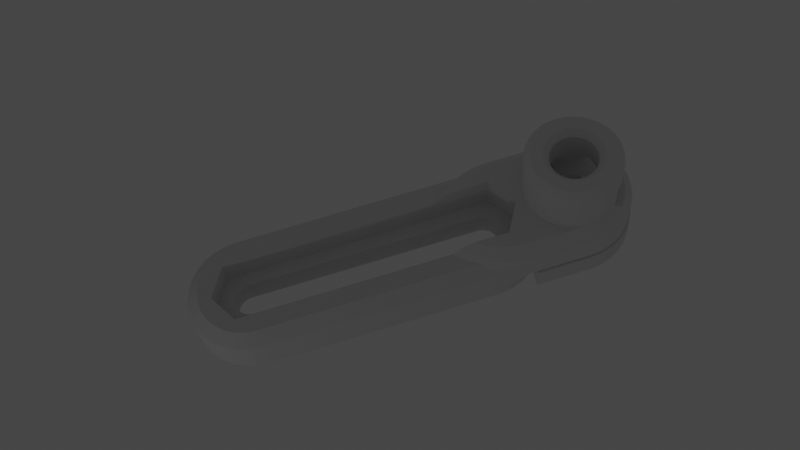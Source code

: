 # Source: PCB-Support2.blend  (saved by Blender 2.90.8; exported with 4.5.12 LTS)
import bpy
from mathutils import Matrix  # noqa: F401  (used for matrix-valued properties, if any)

bpy.ops.wm.read_factory_settings(use_empty=True)
scene = bpy.context.scene
scene.name = 'Scene'

# ---- collections
col_collection = bpy.data.collections.new('Collection'); scene.collection.children.link(col_collection)

# ---- world
world_world = bpy.data.worlds.new('World'); scene.world = world_world
world_world.use_nodes = True; world_world.node_tree.nodes.clear()
_N = world_world.node_tree.nodes; _L = world_world.node_tree.links
n0 = _N.new('ShaderNodeOutputWorld'); n0.name = 'World Output'; n0.location = (300, 300)
n1 = _N.new('ShaderNodeBackground'); n1.name = 'Background'; n1.location = (10, 300)
n1.inputs[0].default_value = (0.05088, 0.05088, 0.05088, 1.0)
_L.new(n1.outputs[0], n0.inputs[0])
n0.is_active_output = True
world_world.color = (0.05088, 0.05088, 0.05088)
world_world.use_sun_shadow = False
world_world.sun_shadow_jitter_overblur = 0.0

# ---- cameras
cam_camera = bpy.data.cameras.new('Camera')
cam_camera.clip_end = 100.0
cam_camera.ortho_scale = 7.314

# ---- lights
light_light = bpy.data.lights.new('Light', 'POINT')
light_light.transmission_factor = 0.0
light_light.energy = 1000.0
light_light.shadow_soft_size = 0.1
light_light.shadow_maximum_resolution = 0.006
light_light.use_absolute_resolution = True

# ---- meshes
me_pcb_support = bpy.data.meshes.new('PCB Support')
me_pcb_support.from_pydata([(58.42, -24.18, 0.3), (58.01, -23.3, 0.232), (58.02, -23.3, 0.3), (58.36, -24.21, 0.112), (58.37, -25.33, 0.0), (57.76, -23.45, 0.0), (57.81, -23.42, 0.006001), (57.87, -23.39, 0.028), (57.92, -23.36, 0.064), (57.96, -23.33, 0.112), (58.39, -24.19, 0.168), (57.99, -23.32, 0.168), (58.41, -24.19, 0.232), (58.66, -25.3, 0.232), (58.65, -25.13, 0.3), (58.69, -26.1, 0.3), (58.62, -26.1, 0.112), (58.5, -25.32, 0.028), (58.56, -25.31, 0.064), (58.44, -25.32, 0.006001), (58.61, -25.31, 0.112), (58.66, -26.1, 0.168), (58.64, -25.3, 0.168), (58.68, -26.1, 0.232), (58.47, -27.3, 0.232), (58.54, -27.06, 0.3), (58.21, -27.98, 0.3), (58.05, -28.27, 0.232), (57.71, -28.81, 0.3), (57.5, -29.06, 0.232), (57.05, -29.53, 0.3), (56.73, -29.79, 0.232), (56.27, -30.11, 0.3), (55.91, -30.3, 0.232), (55.38, -30.53, 0.3), (54.92, -30.66, 0.232), (54.43, -30.77, 0.3), (53.97, -30.81, 0.232), (53.45, -30.82, 0.3), (52.91, -30.75, 0.232), (52.48, -30.67, 0.3), (51.98, -30.51, 0.232), (51.56, -30.34, 0.3), (51.03, -30.04, 0.232), (50.72, -29.84, 0.3), (50.34, -29.38, 0.064), (49.99, -29.18, 0.3), (50.38, -29.33, 0.028), (50.31, -29.41, 0.112), (50.29, -29.44, 0.168), (50.27, -29.45, 0.232), (49.98, -28.81, 0.006001), (50.47, -29.24, 0.0), (50.43, -29.29, 0.006001), (50.04, -28.77, 0.0), (49.67, -28.24, 0.0), (49.61, -28.27, 0.006001), (49.93, -28.85, 0.028), (49.56, -28.31, 0.028), (49.89, -28.88, 0.064), (49.47, -28.36, 0.112), (49.51, -28.33, 0.064), (49.85, -28.91, 0.112), (49.83, -28.94, 0.168), (49.44, -28.38, 0.168), (49.81, -28.95, 0.232), (49.41, -28.39, 0.3), (49.42, -28.39, 0.232), (58.54, -24.87, 0.114), (58.6, -25.22, 0.116), (58.45, -26.68, 0.026), (58.19, -27.21, 0.0), (58.52, -26.81, 0.096), (58.42, -27.16, 0.086), (58.31, -27.25, 0.028), (58.25, -27.23, 0.006001), (58.41, -27.28, 0.112), (58.36, -27.27, 0.064), (58.45, -27.17, 0.116), (58.44, -27.29, 0.168), (58.27, -27.61, 0.086), (58.29, -27.62, 0.116), (58.31, -27.63, 0.144), (58.12, -27.8, 0.038), (57.79, -28.13, 0.0), (58.06, -28.09, 0.086), (57.85, -28.16, 0.006001), (57.9, -28.19, 0.028), (57.95, -28.22, 0.064), (58.0, -28.24, 0.112), (58.08, -28.1, 0.116), (58.03, -28.26, 0.168), (57.81, -28.5, 0.086), (57.83, -28.52, 0.116), (57.85, -28.53, 0.144), (57.64, -28.64, 0.038), (57.27, -28.87, 0.0), (57.54, -28.88, 0.086), (57.32, -28.91, 0.006001), (57.37, -28.95, 0.028), (57.42, -28.99, 0.064), (57.45, -29.02, 0.112), (57.56, -28.9, 0.116), (57.48, -29.05, 0.168), (57.22, -29.25, 0.086), (57.24, -29.26, 0.116), (57.25, -29.28, 0.144), (57.0, -29.37, 0.038), (56.55, -29.56, 0.0), (56.84, -29.6, 0.086), (56.59, -29.61, 0.006001), (56.63, -29.66, 0.028), (56.66, -29.71, 0.064), (56.69, -29.74, 0.112), (56.85, -29.62, 0.116), (56.71, -29.77, 0.168), (56.45, -29.89, 0.086), (56.47, -29.91, 0.116), (56.23, -29.95, 0.038), (55.78, -30.03, 0.0), (56.05, -30.13, 0.086), (55.87, -30.2, 0.064), (55.84, -30.15, 0.028), (55.89, -30.24, 0.112), (55.81, -30.09, 0.006001), (56.07, -30.15, 0.116), (55.9, -30.28, 0.168), (55.62, -30.34, 0.086), (55.63, -30.36, 0.116), (55.64, -30.38, 0.144), (55.37, -30.37, 0.038), (54.84, -30.38, 0.0), (55.13, -30.52, 0.086), (54.86, -30.44, 0.006001), (54.88, -30.5, 0.028), (54.89, -30.56, 0.064), (54.9, -30.61, 0.112), (55.14, -30.54, 0.116), (54.91, -30.64, 0.168), (54.66, -30.64, 0.086), (54.67, -30.66, 0.116), (54.42, -30.61, 0.038), (53.95, -30.51, 0.0), (54.19, -30.71, 0.086), (53.96, -30.58, 0.006001), (53.96, -30.64, 0.028), (53.96, -30.7, 0.064), (53.97, -30.75, 0.112), (54.2, -30.73, 0.116), (53.97, -30.78, 0.168), (53.71, -30.73, 0.086), (53.71, -30.76, 0.116), (53.45, -30.66, 0.038), (52.95, -30.46, 0.0), (53.19, -30.71, 0.086), (52.94, -30.53, 0.006001), (52.93, -30.59, 0.028), (52.92, -30.65, 0.064), (52.92, -30.69, 0.112), (53.19, -30.73, 0.116), (52.91, -30.73, 0.168), (52.71, -30.63, 0.086), (52.71, -30.66, 0.116), (52.49, -30.51, 0.038), (52.08, -30.23, 0.0), (52.25, -30.52, 0.086), (52.06, -30.3, 0.006001), (52.04, -30.36, 0.028), (52.02, -30.41, 0.064), (52.0, -30.45, 0.112), (52.25, -30.54, 0.116), (51.99, -30.49, 0.168), (51.8, -30.35, 0.086), (51.79, -30.38, 0.116), (51.58, -30.18, 0.038), (51.18, -29.79, 0.0), (51.33, -30.12, 0.086), (51.15, -29.85, 0.006001), (51.11, -29.9, 0.028), (51.08, -29.95, 0.064), (51.06, -29.99, 0.112), (51.32, -30.15, 0.116), (51.31, -30.16, 0.144), (51.04, -30.02, 0.168), (50.92, -29.87, 0.086), (50.9, -29.89, 0.116), (50.75, -29.67, 0.038), (50.54, -29.59, 0.086), (50.53, -29.6, 0.116), (50.51, -29.62, 0.144), (58.62, -26.4, 0.142), (59.06, -36.48, 9.5), (59.61, -35.68, 10.0), (58.84, -36.03, 10.0), (59.87, -36.11, 9.5), (58.18, -36.66, 9.5), (58.01, -36.18, 10.0), (57.28, -36.65, 9.5), (57.17, -36.12, 10.0), (56.41, -36.43, 9.5), (56.37, -35.87, 10.0), (55.62, -36.02, 9.5), (55.65, -35.43, 10.0), (54.93, -35.45, 9.5), (55.05, -34.83, 10.0), (54.38, -34.74, 9.5), (54.62, -34.11, 10.0), (54.01, -33.92, 9.5), (54.37, -33.3, 10.0), (53.83, -33.05, 9.5), (54.32, -32.46, 10.0), (53.85, -32.15, 9.5), (54.48, -31.63, 10.0), (54.07, -31.28, 9.5), (54.82, -30.86, 10.0), (54.47, -30.48, 9.5), (55.35, -30.2, 10.0), (55.04, -29.79, 9.5), (56.01, -29.68, 10.0), (55.76, -29.25, 9.5), (56.66, -33.38, 3.598), (56.52, -33.08, 5.098), (56.66, -33.38, 5.098), (56.52, -33.08, 3.598), (56.47, -32.76, 5.098), (56.47, -32.76, 3.598), (56.49, -32.43, 5.098), (56.49, -32.43, 3.598), (56.58, -32.12, 5.098), (56.58, -32.12, 3.598), (56.75, -31.84, 5.098), (56.75, -31.84, 3.598), (56.98, -31.62, 3.598), (56.98, -31.62, 5.098), (57.26, -31.45, 3.598), (57.26, -31.45, 5.098), (57.57, -31.35, 3.598), (57.57, -31.35, 5.098), (57.9, -31.33, 3.598), (57.9, -31.33, 5.098), (58.22, -31.39, 3.598), (58.22, -31.39, 5.098), (58.52, -31.53, 3.598), (58.52, -31.53, 5.098), (58.77, -31.73, 3.598), (58.77, -31.73, 5.098), (58.97, -31.99, 3.598), (58.97, -31.99, 5.098), (54.38, -34.74, 5.5), (54.94, -35.47, 5.5), (55.66, -36.05, 5.5), (56.48, -36.45, 7.7), (56.48, -36.45, 5.5), (57.34, -36.65, 7.7), (58.22, -36.66, 7.7), (59.07, -36.48, 7.7), (59.87, -36.11, 7.7), (60.57, -35.58, 7.7), (60.58, -35.57, 9.5), (61.13, -34.91, 7.7), (61.16, -34.88, 9.5), (61.54, -34.13, 7.7), (61.56, -34.08, 9.5), (61.77, -33.28, 7.7), (61.8, -32.36, 5.5), (61.77, -33.28, 5.5), (61.78, -33.21, 9.5), (61.8, -32.32, 9.5), (61.62, -31.46, 5.5), (61.61, -31.44, 9.5), (61.24, -30.62, 5.5), (61.24, -30.62, 9.5), (57.98, -23.25, 1.5), (58.0, -23.27, 0.3), (57.98, -23.25, 0.3), (58.01, -23.28, 0.3), (58.4, -24.13, 1.5), (58.64, -25.09, 1.5), (58.69, -26.06, 1.5), (58.55, -27.03, 1.5), (58.22, -27.96, 1.5), (57.71, -28.8, 1.5), (57.06, -29.52, 1.5), (56.27, -30.11, 1.5), (47.26, -5.552, 3.498), (47.84, -6.338, 0.3), (47.26, -5.552, 0.3), (47.84, -6.338, 3.498), (46.53, -4.894, 3.498), (46.53, -4.894, 0.3), (45.69, -4.39, 3.498), (45.69, -4.39, 0.3), (44.77, -4.06, 3.498), (44.77, -4.06, 0.3), (43.8, -3.918, 3.498), (43.8, -3.918, 0.3), (42.82, -3.966, 3.498), (42.82, -3.966, 0.3), (41.87, -4.204, 3.498), (41.87, -4.204, 0.3), (40.98, -4.624, 3.498), (40.98, -4.624, 0.3), (62.19, -30.06, 2.0), (62.61, -30.96, 0.0), (62.19, -30.06, 0.0), (62.61, -30.96, 2.0), (62.86, -31.93, 0.0), (62.86, -31.93, 2.0), (62.91, -32.93, 0.0), (62.91, -32.93, 2.0), (62.76, -33.92, 0.0), (62.76, -33.92, 2.0), (62.42, -34.86, 0.0), (62.42, -34.86, 2.0), (61.91, -35.72, 0.0), (61.91, -35.72, 2.0), (61.24, -36.46, 0.0), (61.24, -36.46, 2.0), (60.44, -37.05, 0.0), (60.44, -37.05, 2.0), (59.53, -37.48, 0.0), (59.53, -37.48, 2.0), (58.56, -37.73, 0.0), (58.56, -37.73, 2.0), (57.56, -37.77, 0.0), (57.56, -37.77, 2.0), (56.58, -37.63, 0.0), (56.58, -37.63, 2.0), (55.63, -37.29, 0.0), (55.63, -37.29, 2.0), (54.78, -36.78, 0.0), (54.78, -36.78, 2.0), (54.04, -36.11, 0.0), (54.04, -36.11, 2.0), (53.44, -35.3, 0.0), (53.44, -35.3, 2.0), (59.8, -26.08, 0.0), (59.8, -26.08, 2.0), (44.97, -8.062, 0.0), (47.58, -6.494, 0.0), (51.35, -15.73, 0.0), (55.49, -26.05, 0.0), (52.66, -14.95, 0.0), (57.73, -23.4, 0.0), (44.59, -19.78, 0.0), (45.9, -19.0, 0.0), (47.28, -18.34, 0.0), (50.11, -16.64, 0.0), (55.26, -25.21, 0.0), (39.52, -11.33, 0.0), (42.14, -9.76, 0.0), (52.67, -27.22, 0.0), (44.73, -7.754, 0.0), (46.74, -5.456, 0.0), (47.2, -5.944, 0.0), (44.42, -7.51, 0.0), (46.02, -4.912, 0.0), (55.32, -26.8, 0.0), (58.78, -36.87, 0.0), (57.89, -36.98, 0.0), (55.45, -26.44, 0.0), (56.99, -36.9, 0.0), (45.12, -4.48, 0.0), (44.07, -7.344, 0.0), (55.1, -27.13, 0.0), (55.44, -25.66, 0.0), (44.24, -4.262, 0.0), (43.69, -7.266, 0.0), (43.24, -4.222, 0.0), (54.81, -27.39, 0.0), (56.13, -36.64, 0.0), (54.47, -27.59, 0.0), (43.3, -7.282, 0.0), (42.92, -7.386, 0.0), (42.58, -7.578, 0.0), (41.42, -4.722, 0.0), (42.35, -4.368, 0.0), (41.9, -8.924, 0.0), (38.88, -9.454, 0.0), (38.88, -8.456, 0.0), (54.1, -27.69, 0.0), (39.1, -10.43, 0.0), (41.95, -9.312, 0.0), (42.3, -7.842, 0.0), (39.94, -5.902, 0.0), (42.08, -8.168, 0.0), (41.95, -8.536, 0.0), (39.05, -7.57, 0.0), (54.13, -34.89, 0.0), (39.43, -6.65, 0.0), (53.71, -27.71, 0.0), (52.43, -26.91, 0.0), (53.32, -27.63, 0.0), (52.97, -27.46, 0.0), (61.92, -33.94, 0.0), (62.08, -32.16, 0.0), (60.4, -36.12, 0.0), (61.06, -35.5, 0.0), (61.57, -34.77, 0.0), (61.88, -31.28, 0.0), (62.1, -33.06, 0.0), (61.5, -30.47, 0.0), (59.11, -26.49, 0.0), (59.63, -36.58, 0.0), (55.34, -36.2, 0.0), (51.05, -31.32, 0.0), (51.74, -30.91, 0.0), (54.67, -35.61, 0.0), (51.39, -31.12, 2.0), (51.5, -30.86, 2.0), (51.69, -30.94, 2.0), (51.05, -31.32, 2.0), (51.14, -30.69, 2.0), (51.32, -30.78, 2.0), (61.92, -33.94, 2.0), (61.57, -34.77, 2.0), (60.12, -32.64, 2.0), (61.06, -35.5, 2.0), (59.0, -34.66, 2.0), (62.1, -33.06, 2.0), (61.88, -31.28, 2.0), (62.08, -32.16, 2.0), (54.13, -34.89, 2.0), (55.5, -32.72, 2.0), (56.69, -34.7, 2.0), (60.4, -36.12, 2.0), (58.78, -36.87, 2.0), (57.89, -36.98, 2.0), (59.63, -36.58, 2.0), (61.5, -30.47, 2.0), (56.99, -36.9, 2.0), (54.17, -35.65, 2.0), (54.63, -36.14, 2.0), (58.93, -30.66, 2.0), (58.55, -28.42, 2.0), (58.93, -27.51, 2.0), (59.15, -26.55, 2.0), (58.0, -29.24, 2.0), (56.63, -30.7, 2.0), (57.32, -29.96, 2.0), (56.13, -36.64, 2.0), (53.71, -31.32, 2.0), (54.69, -31.23, 2.0), (54.67, -35.61, 2.0), (55.35, -36.68, 2.0), (55.34, -36.2, 2.0), (55.64, -30.97, 2.0), (56.53, -30.54, 2.0), (52.73, -31.23, 2.0), (51.77, -30.97, 2.0), (53.78, -35.1, 2.0), (59.16, -26.46, 2.0), (59.18, -26.26, 2.0), (59.45, -26.28, 2.0), (59.19, -26.05, 2.0), (59.2, -25.85, 2.0), (59.01, -37.23, 2.0), (58.12, -37.37, 2.0), (56.25, -37.11, 2.0), (59.95, -36.87, 2.0), (57.12, -37.33, 2.0), (60.71, -36.38, 2.0), (61.42, -35.69, 2.0), (61.93, -34.94, 2.0), (62.32, -34.02, 2.0), (62.48, -32.14, 2.0), (62.49, -33.14, 2.0), (62.26, -31.17, 2.0), (61.84, -30.26, 2.0), (59.11, -26.49, 1.954), (51.74, -30.91, 1.954), (53.73, -35.13, 2.006), (51.03, -30.64, 2.006), (50.98, -30.62, 2.016), (53.67, -35.17, 2.028), (50.94, -30.61, 2.03), (50.91, -30.61, 2.042), (53.62, -35.19, 2.064), (50.89, -30.62, 2.056), (50.87, -30.62, 2.072), (50.85, -30.64, 2.092), (53.58, -35.22, 2.112), (50.84, -30.65, 2.112), (50.84, -30.67, 2.13), (53.55, -35.24, 2.17), (50.84, -30.7, 2.154), (50.84, -30.74, 2.188), (53.53, -35.25, 2.232), (50.88, -30.83, 2.248), (53.53, -35.25, 2.298), (50.92, -30.91, 2.298), (62.76, -33.16, 2.17), (62.81, -32.92, 2.298), (62.66, -33.89, 2.298), (62.58, -34.1, 2.17), (62.33, -34.82, 2.298), (62.17, -35.07, 2.17), (61.83, -35.66, 2.298), (61.63, -35.86, 2.17), (61.17, -36.38, 2.298), (60.87, -36.6, 2.17), (60.39, -36.97, 2.298), (60.07, -37.11, 2.17), (59.5, -37.39, 2.298), (59.08, -37.49, 2.17), (58.55, -37.63, 2.298), (58.14, -37.64, 2.17), (57.57, -37.68, 2.298), (57.08, -37.6, 2.17), (56.6, -37.53, 2.298), (56.16, -37.37, 2.17), (55.68, -37.2, 2.298), (55.2, -36.91, 2.17), (54.84, -36.7, 2.298), (54.44, -36.33, 2.17), (54.11, -36.04, 2.298), (54.12, -35.69, 2.006), (54.02, -35.77, 2.064), (53.96, -35.82, 2.17), (62.27, -30.55, 2.114), (61.9, -30.23, 2.006), (61.95, -30.2, 2.028), (62.0, -30.17, 2.064), (62.04, -30.14, 2.112), (62.28, -30.54, 2.144), (62.07, -30.12, 2.17), (62.3, -30.53, 2.174), (62.09, -30.11, 2.232), (62.1, -30.11, 2.298), (62.52, -30.99, 2.298), (62.3, -30.74, 2.066), (62.33, -31.15, 2.006), (62.47, -31.05, 2.114), (62.44, -31.11, 2.064), (62.52, -31.08, 2.17), (62.61, -31.5, 2.114), (62.76, -31.95, 2.298), (62.6, -31.71, 2.066), (62.55, -32.13, 2.006), (62.71, -32.03, 2.114), (62.67, -32.12, 2.064), (62.75, -32.11, 2.17), (62.72, -32.51, 2.086), (62.75, -32.51, 2.114), (62.66, -32.72, 2.038), (62.71, -33.04, 2.086), (62.56, -33.14, 2.006), (62.68, -33.15, 2.064), (62.74, -33.04, 2.114), (62.68, -33.52, 2.114), (62.59, -33.69, 2.066), (62.38, -34.04, 2.006), (62.58, -33.98, 2.114), (62.5, -34.08, 2.064), (62.43, -34.44, 2.114), (62.3, -34.63, 2.066), (61.99, -34.97, 2.006), (62.21, -34.92, 2.114), (62.1, -35.03, 2.064), (61.97, -35.34, 2.114), (61.82, -35.48, 2.066), (61.48, -35.73, 2.006), (61.69, -35.73, 2.114), (61.57, -35.81, 2.064), (61.38, -36.1, 2.114), (61.18, -36.23, 2.066), (60.75, -36.44, 2.006), (60.99, -36.46, 2.114), (60.82, -36.53, 2.064), (60.61, -36.75, 2.114), (60.4, -36.83, 2.066), (59.98, -36.93, 2.006), (60.2, -37.0, 2.114), (60.03, -37.04, 2.064), (59.77, -37.21, 2.114), (59.52, -37.26, 2.066), (59.03, -37.29, 2.006), (59.28, -37.4, 2.114), (59.06, -37.41, 2.064), (58.81, -37.52, 2.114), (58.58, -37.51, 2.066), (58.13, -37.44, 2.006), (58.34, -37.59, 2.114), (58.13, -37.56, 2.064), (57.85, -37.59, 2.086), (57.85, -37.62, 2.114), (57.6, -37.52, 2.038), (57.33, -37.57, 2.086), (57.11, -37.4, 2.006), (57.1, -37.52, 2.064), (57.33, -37.59, 2.114), (56.85, -37.52, 2.114), (56.63, -37.42, 2.066), (56.39, -37.41, 2.114), (56.22, -37.18, 2.006), (56.18, -37.29, 2.064), (55.94, -37.22, 2.086), (55.93, -37.25, 2.114), (55.72, -37.05, 2.038), (55.47, -37.0, 2.086), (55.25, -36.84, 2.064), (55.31, -36.74, 2.006), (55.45, -37.02, 2.114), (55.06, -36.75, 2.086), (55.04, -36.77, 2.114), (54.89, -36.55, 2.038), (54.68, -36.46, 2.086), (54.58, -36.19, 2.006), (54.5, -36.27, 2.064), (54.66, -36.48, 2.114), (54.32, -36.14, 2.086), (54.3, -36.15, 2.114), (54.26, -35.97, 2.038), (54.09, -35.88, 2.086), (54.07, -35.9, 2.114), (59.2, -25.78, 2.002), (59.21, -25.7, 2.012), (59.23, -25.63, 2.036), (59.24, -25.61, 2.048), (59.22, -25.66, 2.024), (59.27, -25.58, 2.076), (59.29, -25.58, 2.094), (59.26, -25.59, 2.062), (59.31, -25.58, 2.112), (59.33, -25.58, 2.132), (59.35, -25.59, 2.156), (59.4, -25.64, 2.206), (59.5, -25.77, 2.298), (50.48, -30.17, 3.498), (49.93, -29.26, 1.6), (50.44, -30.11, 1.882), (50.99, -31.03, 4.498), (53.53, -35.25, 4.498), (49.41, -28.39, 1.5), (44.34, -19.94, 0.9), (44.34, -19.94, 2.498), (44.34, -19.94, 0.3), (39.27, -11.48, 0.3), (39.27, -11.48, 3.498), (44.87, -20.83, 3.498), (62.52, -30.99, 4.498), (62.1, -30.11, 4.498), (62.76, -31.95, 4.498), (62.81, -32.92, 4.498), (62.66, -33.89, 4.498), (62.33, -34.82, 4.498), (61.83, -35.66, 4.498), (61.17, -36.38, 4.498), (60.39, -36.97, 4.498), (59.5, -37.39, 4.498), (58.55, -37.63, 4.498), (57.57, -37.68, 4.498), (56.6, -37.53, 4.498), (55.68, -37.2, 4.498), (54.84, -36.7, 4.498), (54.11, -36.04, 4.498), (59.56, -25.88, 4.498), (59.05, -25.02, 3.498), (59.21, -25.29, 2.038), (58.92, -24.8, 1.816), (58.46, -24.04, 1.584), (53.45, -15.68, 3.498), (52.91, -14.79, 0.9), (52.91, -14.79, 0.3), (52.91, -14.79, 2.498), (60.12, -32.64, 3.598), (58.93, -30.66, 3.598), (59.0, -34.66, 3.598), (56.69, -34.7, 3.598), (55.5, -32.72, 3.598), (56.63, -30.7, 3.598), (49.99, -29.18, 1.5), (50.72, -29.84, 1.5), (51.56, -30.34, 1.5), (52.48, -30.67, 1.5), (53.45, -30.82, 1.5), (54.43, -30.77, 1.5), (55.38, -30.53, 1.5), (44.34, -19.94, 0.266), (44.34, -19.93, 0.232), (39.27, -11.48, 0.232), (44.35, -19.93, 0.2), (44.36, -19.92, 0.168), (44.38, -19.91, 0.14), (39.29, -11.47, 0.168), (44.39, -19.9, 0.112), (39.32, -11.45, 0.112), (44.41, -19.89, 0.088), (44.46, -19.87, 0.046), (44.48, -19.85, 0.028), (39.36, -11.43, 0.064), (39.41, -11.4, 0.028), (44.43, -19.88, 0.064), (44.51, -19.83, 0.018), (44.54, -19.82, 0.006001), (44.57, -19.8, 0.001999), (39.47, -11.36, 0.006001), (40.19, -5.208, 0.3), (40.19, -5.208, 3.498), (39.54, -5.934, 3.498), (39.54, -5.934, 0.3), (39.03, -6.776, 3.498), (39.03, -6.776, 0.3), (38.7, -7.698, 3.498), (38.7, -7.698, 0.3), (38.56, -8.668, 3.498), (38.56, -8.668, 0.3), (38.61, -9.646, 3.498), (38.61, -9.646, 0.3), (38.85, -10.6, 3.498), (38.85, -10.6, 0.3), (44.42, -19.6, 3.746), (49.58, -27.71, 3.994), (49.58, -27.28, 4.222), (44.89, -18.92, 4.498), (40.12, -10.97, 4.498), (44.47, -19.18, 3.998), (44.42, -19.38, 3.86), (49.66, -26.87, 4.498), (44.47, -19.92, 3.624), (49.68, -28.36, 3.748), (44.62, -20.34, 3.534), (49.97, -29.19, 3.568), (51.85, -30.51, 5.5), (61.83, -33.53, 5.398), (61.7, -33.3, 5.568), (61.93, -33.72, 5.25), (62.04, -33.91, 5.098), (61.68, -34.77, 5.098), (61.15, -35.55, 5.098), (60.47, -36.19, 5.098), (59.66, -36.67, 5.098), (58.77, -36.98, 5.098), (57.84, -37.08, 5.098), (56.77, -36.77, 5.28), (56.65, -36.58, 5.426), (56.53, -36.4, 5.568), (56.9, -36.99, 5.098), (52.91, -14.8, 0.266), (52.9, -14.8, 0.2), (57.96, -23.26, 0.168), (52.89, -14.81, 0.168), (47.83, -6.342, 0.232), (52.91, -14.8, 0.232), (57.98, -23.25, 0.232), (52.87, -14.82, 0.14), (47.82, -6.354, 0.168), (52.84, -14.84, 0.088), (52.86, -14.83, 0.112), (57.93, -23.28, 0.112), (47.78, -6.372, 0.112), (52.79, -14.87, 0.046), (52.82, -14.85, 0.064), (57.89, -23.31, 0.064), (47.74, -6.396, 0.064), (52.77, -14.88, 0.028), (47.69, -6.426, 0.028), (52.74, -14.9, 0.018), (57.84, -23.34, 0.028), (57.79, -23.37, 0.006001), (47.64, -6.458, 0.006001), (52.71, -14.91, 0.006001), (52.68, -14.93, 0.001999), (58.71, -26.4, 5.5), (52.18, -14.55, 3.998), (56.52, -22.76, 4.498), (52.42, -14.62, 3.834), (57.0, -22.91, 4.17), (52.66, -14.77, 3.7), (52.91, -14.97, 3.598), (57.49, -23.2, 3.9), (57.97, -23.61, 3.696), (53.14, -15.24, 3.532), (58.45, -24.15, 3.562), (53.3, -15.45, 3.508), (58.76, -24.56, 3.514), (46.98, -6.854, 4.498), (59.1, -32.28, 3.598), (58.36, -33.91, 3.598), (58.64, -33.75, 3.598), (59.16, -32.6, 3.598), (59.04, -33.24, 3.598), (59.14, -32.93, 3.598), (58.87, -33.52, 3.598), (56.86, -33.63, 3.598), (58.05, -34.01, 3.598), (57.41, -33.97, 3.598), (57.73, -34.03, 3.598), (57.11, -33.83, 3.598), (39.02, -7.176, 0.042), (39.06, -6.788, 0.168), (46.63, -5.054, 0.112), (46.46, -4.984, 0.064), (46.51, -4.918, 0.168), (46.9, -5.246, 0.152), (38.73, -7.706, 0.168), (46.31, -4.844, 0.086), (39.13, -6.824, 0.064), (38.77, -8.086, 0.042), (46.12, -4.666, 0.152), (38.81, -7.726, 0.064), (38.59, -8.67, 0.168), (38.7, -9.076, 0.042), (38.64, -9.642, 0.168), (45.9, -4.594, 0.086), (38.67, -8.674, 0.064), (45.64, -4.492, 0.064), (45.83, -4.53, 0.112), (38.72, -9.63, 0.064), (38.84, -10.06, 0.042), (45.68, -4.418, 0.168), (45.51, -4.38, 0.112), (38.87, -10.59, 0.168), (38.95, -10.56, 0.064), (47.17, -5.628, 0.064), (45.42, -4.368, 0.086), (45.22, -4.238, 0.152), (44.97, -4.208, 0.086), (44.74, -4.17, 0.064), (44.9, -4.164, 0.112), (43.79, -4.03, 0.064), (44.76, -4.09, 0.168), (44.59, -4.088, 0.112), (42.83, -4.078, 0.064), (44.51, -4.092, 0.086), (41.9, -4.31, 0.064), (44.28, -4.002, 0.152), (44.03, -4.022, 0.086), (40.21, -5.23, 0.168), (41.0, -4.648, 0.168), (43.95, -3.992, 0.112), (43.79, -3.946, 0.168), (40.27, -5.292, 0.064), (41.04, -4.72, 0.064), (43.6, -3.976, 0.112), (39.63, -6.002, 0.064), (43.51, -4.0, 0.086), (43.28, -3.958, 0.152), (43.03, -4.026, 0.086), (42.82, -3.994, 0.168), (42.65, -4.06, 0.112), (42.56, -4.1, 0.086), (42.32, -4.104, 0.152), (42.1, -4.22, 0.086), (41.88, -4.232, 0.168), (41.69, -4.342, 0.112), (41.6, -4.402, 0.086), (41.38, -4.45, 0.152), (39.07, -10.52, 0.006001), (41.17, -4.614, 0.086), (47.67, -6.17, 0.132), (40.07, -5.412, 0.112), (40.01, -5.51, 0.086), (47.55, -6.11, 0.062), (39.83, -5.628, 0.152), (47.58, -6.094, 0.086), (47.5, -5.9, 0.152), (39.69, -5.876, 0.086), (39.56, -5.952, 0.168), (47.28, -5.71, 0.086), (47.23, -5.572, 0.168), (39.46, -6.154, 0.112), (47.04, -5.452, 0.086), (39.42, -6.26, 0.086), (39.27, -6.414, 0.152), (46.69, -5.128, 0.086), (39.18, -6.678, 0.086), (39.75, -10.15, 4.498), (39.57, -9.276, 4.498), (39.59, -8.382, 4.498), (39.81, -7.512, 4.498), (40.21, -6.714, 4.498), (40.78, -6.024, 4.498), (41.5, -5.48, 4.498), (42.31, -5.108, 4.498), (43.19, -4.928, 4.498), (44.08, -4.946, 4.498), (44.95, -5.164, 4.498), (45.75, -5.568, 4.498), (46.44, -6.142, 4.498), (49.64, -14.16, 4.498), (54.32, -21.92, 4.498), (50.65, -14.39, 4.498), (45.04, -17.75, 4.498), (49.97, -24.54, 4.498), (45.32, -16.75, 4.498), (51.02, -14.47, 4.498), (55.06, -22.09, 4.498), (51.39, -14.61, 4.498), (44.95, -6.388, 4.498), (44.96, -18.07, 4.498), (44.91, -18.39, 4.498), (49.79, -25.17, 4.498), (49.69, -25.82, 4.498), (55.8, -22.37, 4.498), (51.75, -14.81, 4.498), (42.07, -6.436, 4.498), (40.67, -8.96, 4.498), (50.28, -25.06, 5.108), (50.03, -25.84, 5.048), (49.91, -26.65, 4.978), (49.91, -27.73, 4.874), (50.09, -28.85, 4.758), (50.46, -29.97, 4.63), (60.7, -29.91, 5.5), (58.34, -28.72, 5.5), (59.21, -28.93, 5.5), (60.01, -29.34, 5.5), (56.79, -26.01, 5.5), (57.45, -28.7, 5.5), (56.57, -28.88, 5.5), (57.98, -25.37, 5.5), (55.36, -28.59, 5.5), (55.76, -29.25, 5.5), (57.13, -24.52, 5.5), (55.04, -29.79, 5.5), (55.21, -23.4, 5.5), (55.7, -23.59, 5.5), (56.19, -23.85, 5.5), (54.01, -33.92, 5.5), (53.83, -33.05, 5.5), (52.41, -28.64, 5.5), (54.47, -30.48, 5.5), (50.89, -28.05, 5.5), (51.19, -29.13, 5.5), (54.07, -31.28, 5.5), (53.85, -32.15, 5.5), (51.48, -29.83, 5.5), (50.78, -26.98, 5.5), (50.85, -26.02, 5.5), (60.7, -29.91, 9.5), (60.01, -29.34, 9.5), (59.21, -28.93, 9.5), (58.34, -28.72, 9.5), (57.45, -28.7, 9.5), (56.57, -28.88, 9.5), (56.98, -36.68, 5.098), (57.05, -36.37, 5.098), (56.68, -36.21, 5.47), (56.84, -36.02, 5.374), (61.43, -33.75, 5.098), (54.87, -32.73, 5.098), (56.86, -33.63, 5.098), (56.3, -30.16, 5.098), (58.36, -33.91, 5.098), (58.64, -33.75, 5.098), (59.24, -30.11, 5.098), (59.1, -32.28, 5.098), (58.87, -33.52, 5.098), (59.04, -33.24, 5.098), (59.14, -32.93, 5.098), (59.16, -32.6, 5.098), (58.05, -34.01, 5.098), (57.73, -34.03, 5.098), (57.41, -33.97, 5.098), (57.11, -33.83, 5.098), (61.45, -33.34, 5.47), (61.21, -33.39, 5.374), (54.64, -22.45, 5.108), (55.64, -22.65, 5.03), (56.59, -23.04, 4.94), (57.57, -23.65, 4.826), (58.49, -24.47, 4.694), (59.07, -25.15, 4.598), (55.38, -25.68, 0.006001), (55.2, -25.25, 0.006001), (55.26, -25.71, 0.064), (55.15, -25.28, 0.028), (55.22, -26.05, 0.168), (55.17, -26.31, 0.3), (55.19, -25.98, 0.3), (55.18, -25.73, 0.168), (55.3, -26.05, 0.064), (55.43, -26.05, 0.006001), (55.19, -26.38, 0.168), (55.07, -26.62, 0.3), (55.13, -25.66, 0.3), (55.0, -25.37, 0.3), (55.01, -25.36, 0.232), (55.02, -25.35, 0.168), (55.06, -25.33, 0.112), (55.27, -26.39, 0.064), (55.38, -26.42, 0.006001), (55.07, -26.68, 0.168), (54.9, -26.9, 0.3), (55.15, -26.72, 0.064), (55.26, -26.77, 0.006001), (54.89, -26.95, 0.168), (54.67, -27.13, 0.3), (54.96, -27.01, 0.064), (55.05, -27.09, 0.006001), (54.65, -27.18, 0.168), (54.39, -27.29, 0.3), (54.7, -27.24, 0.064), (54.77, -27.34, 0.006001), (54.37, -27.34, 0.168), (54.08, -27.39, 0.3), (54.4, -27.41, 0.064), (54.45, -27.52, 0.006001), (54.06, -27.42, 0.168), (53.76, -27.41, 0.3), (54.07, -27.51, 0.064), (54.09, -27.63, 0.006001), (53.73, -27.44, 0.168), (53.44, -27.35, 0.3), (53.72, -27.52, 0.064), (53.71, -27.64, 0.006001), (53.41, -27.37, 0.168), (53.14, -27.21, 0.3), (52.68, -26.76, 0.232), (52.68, -26.76, 0.3), (52.88, -27.01, 0.3), (53.38, -27.45, 0.064), (52.66, -26.77, 0.168), (53.34, -27.56, 0.006001), (53.11, -27.23, 0.168), (52.48, -26.88, 0.006001), (52.54, -26.84, 0.028), (53.07, -27.3, 0.064), (53.01, -27.41, 0.006001), (52.82, -27.07, 0.086), (55.1, -25.31, 0.064), (52.59, -26.81, 0.064), (52.63, -26.79, 0.112), (47.31, -18.32, 0.001999), (42.2, -9.726, 0.006001), (47.34, -18.3, 0.006001), (47.37, -18.28, 0.018), (47.39, -18.27, 0.028), (47.42, -18.25, 0.046), (42.25, -9.692, 0.028), (42.3, -9.664, 0.064), (47.46, -18.23, 0.088), (42.34, -9.64, 0.112), (47.5, -18.21, 0.14), (42.37, -9.62, 0.168), (47.52, -18.19, 0.2), (42.39, -9.61, 0.232), (47.54, -18.18, 0.266), (42.4, -9.606, 0.3), (42.02, -9.296, 0.006001), (42.17, -8.922, 0.168), (42.23, -8.664, 0.3), (42.21, -8.988, 0.3), (42.21, -9.246, 0.168), (42.09, -8.922, 0.064), (42.13, -9.266, 0.064), (41.97, -8.922, 0.006001), (42.21, -8.598, 0.168), (42.32, -8.352, 0.3), (42.13, -8.578, 0.064), (42.01, -8.55, 0.006001), (42.26, -9.308, 0.3), (42.32, -8.29, 0.168), (42.49, -8.074, 0.3), (42.25, -8.252, 0.064), (42.14, -8.198, 0.006001), (42.5, -8.018, 0.168), (42.72, -7.846, 0.3), (42.44, -7.964, 0.064), (42.35, -7.886, 0.006001), (42.74, -7.796, 0.168), (43.0, -7.678, 0.3), (42.69, -7.73, 0.064), (42.62, -7.632, 0.006001), (43.03, -7.636, 0.168), (43.31, -7.582, 0.3), (42.99, -7.56, 0.064), (42.95, -7.448, 0.006001), (43.34, -7.548, 0.168), (43.64, -7.564, 0.3), (43.33, -7.466, 0.064), (43.31, -7.346, 0.006001), (43.67, -7.536, 0.168), (43.96, -7.624, 0.3), (43.67, -7.454, 0.064), (43.68, -7.332, 0.006001), (43.99, -7.602, 0.168), (44.26, -7.758, 0.3), (44.72, -8.212, 0.232), (44.71, -8.216, 0.3), (44.51, -7.96, 0.3), (44.01, -7.522, 0.064), (44.74, -8.202, 0.168), (44.05, -7.408, 0.006001), (44.28, -7.74, 0.168), (44.91, -8.096, 0.006001), (44.86, -8.13, 0.028), (44.32, -7.668, 0.064), (44.39, -7.566, 0.006001), (44.58, -7.9, 0.086), (44.81, -8.158, 0.064), (44.77, -8.182, 0.112), (50.08, -16.65, 0.001999), (50.05, -16.67, 0.006001), (50.03, -16.69, 0.018), (49.98, -16.72, 0.046), (49.95, -16.73, 0.064), (50.0, -16.7, 0.028), (49.93, -16.75, 0.088), (49.9, -16.77, 0.14), (49.87, -16.78, 0.2), (49.86, -16.79, 0.232), (49.86, -16.79, 0.266), (44.95, -6.388, 2.398), (49.64, -14.16, 3.45), (54.83, -22.77, 5.238), (55.02, -23.08, 5.368), (50.87, -16.2, 2.398), (56.79, -26.01, 2.398), (42.07, -6.436, 2.398), (40.67, -8.96, 2.398), (52.41, -28.64, 2.398), (50.66, -25.7, 5.368), (50.47, -25.38, 5.238), (45.32, -16.75, 3.45), (46.54, -18.8, 2.398), (55.36, -28.59, 2.398), (61.24, -33.39, 7.2), (61.21, -33.39, 7.2), (56.82, -36.04, 7.2), (57.64, -36.18, 7.2), (58.46, -36.12, 7.2), (59.25, -35.87, 7.2), (59.95, -35.45, 7.2), (60.54, -34.87, 7.2), (60.98, -34.17, 7.2), (56.78, -29.34, 10.0), (57.61, -29.19, 10.0), (58.46, -29.24, 10.0), (59.26, -29.49, 10.0), (59.98, -29.93, 10.0), (60.58, -30.53, 10.0), (61.01, -31.26, 10.0), (61.26, -32.06, 10.0), (61.31, -32.9, 10.0), (61.15, -33.73, 10.0), (60.8, -34.5, 10.0), (60.28, -35.16, 10.0), (56.84, -36.02, 7.2), (54.87, -32.73, 7.2), (56.3, -30.16, 7.2), (59.24, -30.11, 7.2), (55.0, -25.37, 2.398), (55.13, -25.66, 2.398), (55.19, -25.98, 2.398), (55.17, -26.31, 2.398), (55.07, -26.62, 2.398), (54.9, -26.9, 2.398), (54.67, -27.13, 2.398), (54.39, -27.29, 2.398), (54.08, -27.39, 2.398), (53.76, -27.41, 2.398), (53.44, -27.35, 2.398), (53.14, -27.21, 2.398), (52.68, -26.76, 2.398), (52.88, -27.01, 2.398), (47.54, -18.18, 1.35), (47.54, -18.18, 0.3), (47.54, -18.18, 2.398), (42.4, -9.606, 2.398), (42.26, -9.308, 2.398), (42.21, -8.988, 2.398), (42.23, -8.664, 2.398), (42.32, -8.352, 2.398), (42.49, -8.074, 2.398), (42.72, -7.846, 2.398), (43.0, -7.678, 2.398), (43.31, -7.582, 2.398), (43.64, -7.564, 2.398), (43.96, -7.624, 2.398), (44.26, -7.758, 2.398), (44.51, -7.96, 2.398), (44.71, -8.216, 2.398), (49.86, -16.79, 0.3), (49.86, -16.79, 1.35), (49.86, -16.79, 2.398), (47.4, -19.12, 2.398), (50.75, -17.11, 2.398), (57.74, -30.68, 7.2), (57.7, -30.68, 7.2), (56.78, -30.97, 7.2), (57.02, -30.85, 7.2), (57.22, -30.77, 7.2), (55.84, -33.03, 7.2), (55.98, -33.48, 7.2), (56.99, -34.5, 7.2), (57.41, -34.64, 7.2), (59.65, -31.89, 7.2), (58.84, -34.4, 7.2), (58.61, -34.52, 7.2), (58.4, -34.59, 7.2), (57.89, -34.68, 7.2), (57.45, -34.65, 7.2), (57.26, -30.76, 7.2), (57.93, -34.68, 7.2), (55.84, -33.02, 7.2), (59.72, -33.28, 7.2), (59.81, -32.82, 7.2), (56.1, -31.64, 7.2), (56.22, -33.89, 7.2), (56.96, -34.49, 7.2), (56.57, -34.25, 7.2), (58.21, -30.72, 7.2), (58.18, -30.72, 7.2), (59.64, -31.87, 7.2), (59.05, -31.11, 7.2), (58.67, -30.87, 7.2), (58.64, -30.86, 7.2), (59.07, -31.13, 7.2), (56.55, -34.23, 7.2), (56.4, -31.26, 7.2), (56.23, -33.91, 7.2), (58.36, -34.6, 7.2), (55.91, -32.07, 7.2), (55.91, -32.08, 7.2), (59.41, -31.47, 7.2), (59.39, -31.45, 7.2), (55.99, -33.5, 7.2), (59.78, -32.33, 7.2), (59.78, -32.34, 7.2), (59.52, -33.73, 7.2), (59.72, -33.29, 7.2), (59.81, -32.81, 7.2), (59.22, -34.1, 7.2), (55.82, -32.55, 7.2), (55.82, -32.54, 7.2), (59.59, -30.92, 10.0), (59.96, -31.39, 10.0), (59.76, -31.11, 10.0), (56.04, -34.44, 10.0), (55.67, -33.97, 10.0), (55.87, -34.25, 10.0), (58.49, -30.27, 10.0), (58.56, -30.3, 10.0), (59.04, -30.5, 10.0), (59.11, -30.55, 10.0), (56.28, -30.71, 10.0), (56.24, -30.74, 10.0), (56.59, -34.86, 10.0), (56.51, -34.82, 10.0), (56.11, -34.51, 10.0), (59.52, -30.85, 10.0), (55.36, -32.22, 10.0), (55.35, -32.25, 10.0), (57.14, -35.09, 10.0), (57.06, -35.07, 10.0), (57.9, -30.18, 10.0), (57.97, -30.19, 10.0), (58.32, -35.13, 10.0), (58.26, -35.14, 10.0), (57.73, -35.18, 10.0), (57.31, -30.23, 10.0), (57.65, -35.18, 10.0), (56.79, -30.4, 10.0), (58.83, -34.96, 10.0), (57.37, -30.22, 10.0), (59.35, -34.65, 10.0), (59.39, -34.62, 10.0), (58.88, -34.94, 10.0), (56.74, -30.42, 10.0), (55.85, -31.13, 10.0), (55.83, -31.16, 10.0), (59.8, -34.2, 10.0), (55.54, -31.65, 10.0), (55.52, -31.68, 10.0), (59.78, -34.23, 10.0), (55.32, -32.82, 10.0), (60.27, -33.14, 10.0), (60.28, -33.12, 10.0), (55.32, -32.84, 10.0), (60.09, -33.71, 10.0), (60.1, -33.69, 10.0), (60.31, -32.52, 10.0), (60.31, -32.54, 10.0), (55.42, -33.42, 10.0), (60.2, -31.95, 10.0), (59.39, -31.45, 9.5), (59.31, -31.37, 9.5), (59.22, -31.28, 9.5), (59.14, -31.2, 9.5), (59.05, -31.11, 9.5), (59.64, -31.87, 9.5), (59.58, -31.76, 9.5), (59.52, -31.66, 9.5), (59.52, -31.66, 9.5), (59.45, -31.56, 9.5), (58.51, -34.54, 9.5), (58.4, -34.59, 9.5), (58.57, -34.52, 9.5), (58.64, -34.49, 9.5), (58.64, -34.49, 9.5), (58.65, -34.48, 9.5), (58.66, -34.48, 9.5), (58.68, -34.47, 9.5), (58.73, -34.44, 9.5), (58.84, -34.4, 9.5), (59.78, -32.33, 9.5), (59.75, -32.21, 9.5), (59.72, -32.11, 9.5), (59.71, -32.11, 9.5), (59.71, -32.1, 9.5), (59.68, -31.98, 9.5), (59.81, -32.81, 9.5), (59.8, -32.69, 9.5), (59.8, -32.59, 9.5), (59.79, -32.45, 9.5), (58.05, -34.66, 9.5), (57.93, -34.68, 9.5), (58.28, -34.61, 9.5), (59.72, -33.28, 9.5), (59.74, -33.16, 9.5), (59.76, -33.07, 9.5), (59.79, -32.93, 9.5), (57.57, -34.65, 9.5), (57.45, -34.65, 9.5), (57.63, -34.66, 9.5), (57.7, -34.66, 9.5), (57.75, -34.67, 9.5), (57.81, -34.67, 9.5), (59.52, -33.72, 9.5), (59.57, -33.61, 9.5), (59.61, -33.54, 9.5), (59.67, -33.4, 9.5), (57.1, -34.54, 9.5), (56.99, -34.5, 9.5), (57.33, -34.61, 9.5), (59.22, -34.1, 9.5), (59.3, -34.01, 9.5), (59.33, -33.96, 9.5), (59.45, -33.82, 9.5), (56.68, -34.31, 9.5), (56.57, -34.25, 9.5), (56.73, -34.35, 9.5), (56.78, -34.38, 9.5), (56.78, -34.38, 9.5), (56.83, -34.41, 9.5), (56.88, -34.44, 9.5), (58.94, -34.32, 9.5), (59.13, -34.17, 9.5), (56.23, -33.91, 9.5), (56.32, -34.0, 9.5), (56.49, -34.16, 9.5), (55.99, -33.5, 9.5), (56.05, -33.6, 9.5), (56.11, -33.7, 9.5), (56.11, -33.7, 9.5), (56.11, -33.7, 9.5), (56.11, -33.7, 9.5), (56.14, -33.75, 9.5), (56.17, -33.8, 9.5), (55.84, -33.03, 9.5), (55.88, -33.15, 9.5), (55.91, -33.26, 9.5), (55.91, -33.26, 9.5), (55.95, -33.38, 9.5), (55.82, -32.55, 9.5), (55.82, -32.67, 9.5), (55.83, -32.76, 9.5), (55.83, -32.77, 9.5), (55.83, -32.77, 9.5), (55.83, -32.78, 9.5), (55.83, -32.78, 9.5), (55.84, -32.91, 9.5), (55.91, -32.08, 9.5), (55.88, -32.2, 9.5), (55.87, -32.26, 9.5), (55.84, -32.43, 9.5), (56.1, -31.64, 9.5), (56.05, -31.75, 9.5), (55.96, -31.97, 9.5), (56.23, -31.48, 9.5), (56.33, -31.36, 9.5), (56.22, -31.5, 9.5), (56.18, -31.54, 9.5), (56.4, -31.26, 9.5), (56.5, -31.19, 9.5), (56.57, -31.13, 9.5), (56.69, -31.04, 9.5), (56.78, -30.97, 9.5), (56.89, -30.92, 9.5), (56.98, -30.88, 9.5), (57.11, -30.82, 9.5), (57.22, -30.77, 9.5), (57.34, -30.75, 9.5), (57.45, -30.73, 9.5), (57.58, -30.71, 9.5), (57.7, -30.68, 9.5), (57.82, -30.69, 9.5), (57.93, -30.7, 9.5), (57.93, -30.7, 9.5), (58.06, -30.71, 9.5), (58.18, -30.72, 9.5), (58.29, -30.75, 9.5), (58.4, -30.79, 9.5), (58.4, -30.79, 9.5), (58.53, -30.82, 9.5), (58.64, -30.86, 9.5), (58.74, -30.92, 9.5), (58.84, -30.98, 9.5), (58.95, -31.05, 9.5), (59.04, -34.26, 9.5), (58.83, -34.39, 9.5), (58.82, -34.39, 9.5), (58.63, -34.51, 9.5), (59.38, -33.92, 9.5), (59.22, -34.09, 9.5), (59.21, -34.09, 9.5), (59.21, -34.09, 9.5), (59.53, -31.65, 9.5), (59.63, -33.51, 9.5), (59.52, -33.7, 9.5), (59.51, -33.71, 9.5), (59.23, -31.27, 9.5), (59.78, -33.05, 9.5), (59.72, -33.22, 9.5), (59.71, -33.26, 9.5), (59.71, -33.26, 9.5), (59.07, -31.15, 9.5), (59.09, -31.16, 9.5), (59.06, -31.14, 9.5), (58.85, -30.97, 9.5), (59.81, -32.57, 9.5), (58.65, -30.88, 9.5), (58.58, -30.85, 9.5), (58.65, -30.88, 9.5), (58.41, -30.77, 9.5), (59.78, -32.39, 9.5), (59.76, -32.29, 9.5), (59.72, -32.09, 9.5), (57.94, -30.69, 9.5), (59.6, -31.82, 9.5), (57.76, -30.7, 9.5), (57.71, -30.7, 9.5), (57.71, -30.7, 9.5), (57.64, -30.7, 9.5), (57.46, -30.71, 9.5), (57.0, -30.85, 9.5), (56.24, -31.44, 9.5), (56.58, -31.1, 9.5), (56.74, -31.01, 9.5), (56.79, -30.98, 9.5), (56.84, -30.95, 9.5), (55.99, -31.85, 9.5), (56.09, -31.7, 9.5), (56.1, -31.67, 9.5), (56.11, -31.67, 9.5), (56.11, -31.66, 9.5), (56.12, -31.65, 9.5), (56.12, -31.65, 9.5), (56.15, -31.6, 9.5), (55.85, -32.31, 9.5), (55.84, -32.5, 9.5), (55.83, -32.61, 9.5), (55.82, -32.8, 9.5), (55.9, -33.27, 9.5), (55.98, -33.44, 9.5), (55.99, -33.46, 9.5), (56.1, -33.71, 9.5), (56.23, -33.88, 9.5), (56.39, -34.09, 9.5), (56.57, -34.23, 9.5), (56.6, -34.25, 9.5), (56.6, -34.26, 9.5), (56.61, -34.26, 9.5), (56.77, -34.39, 9.5), (57.04, -34.51, 9.5), (57.21, -34.59, 9.5), (57.69, -34.68, 9.5), (58.17, -34.65, 9.5), (57.89, -34.67, 9.5), (57.87, -34.67, 9.5), (58.37, -34.59, 9.5), (47.44, -18.24, 0.064), (47.48, -18.21, 0.112), (47.53, -18.18, 0.232), (47.51, -18.2, 0.168), (49.91, -16.76, 0.112), (49.88, -16.78, 0.168)], [], [(0, 1, 2), (3, 4, 5), (3, 5, 6), (3, 6, 7), (3, 7, 8), (3, 8, 9), (10, 9, 11), (10, 3, 9), (12, 11, 1), (12, 10, 11), (12, 1, 0), (13, 14, 15), (16, 17, 18), (16, 19, 17), (16, 4, 19), (16, 18, 20), (21, 20, 22), (21, 16, 20), (23, 22, 13), (23, 13, 15), (23, 21, 22), (24, 25, 26), (27, 26, 28), (29, 28, 30), (31, 30, 32), (33, 32, 34), (35, 34, 36), (37, 36, 38), (39, 38, 40), (41, 40, 42), (43, 42, 44), (45, 46, 47), (48, 46, 45), (49, 46, 48), (50, 46, 49), (50, 44, 46), (51, 52, 53), (51, 54, 52), (51, 55, 54), (51, 56, 55), (57, 53, 47), (57, 47, 46), (57, 51, 53), (57, 56, 51), (57, 58, 56), (59, 58, 57), (59, 57, 46), (59, 60, 61), (59, 61, 58), (62, 59, 46), (62, 60, 59), (63, 62, 46), (63, 60, 62), (63, 64, 60), (65, 63, 46), (65, 46, 66), (65, 64, 63), (65, 66, 67), (65, 67, 64), (68, 3, 10), (68, 0, 14), (68, 4, 3), (68, 10, 12), (68, 19, 4), (68, 12, 0), (69, 18, 17), (69, 19, 68), (69, 17, 19), (69, 13, 22), (69, 14, 13), (69, 22, 20), (69, 68, 14), (69, 20, 18), (70, 71, 4), (70, 4, 16), (72, 71, 70), (73, 74, 75), (73, 71, 72), (73, 76, 77), (73, 75, 71), (73, 77, 74), (78, 79, 76), (78, 25, 24), (78, 24, 79), (78, 76, 73), (78, 73, 72), (78, 72, 25), (80, 75, 74), (80, 77, 76), (80, 71, 75), (80, 74, 77), (81, 80, 76), (82, 76, 79), (82, 24, 26), (82, 79, 24), (82, 81, 76), (83, 84, 71), (83, 71, 80), (83, 80, 81), (83, 82, 26), (83, 81, 82), (85, 86, 84), (85, 87, 86), (85, 88, 87), (85, 89, 88), (85, 84, 83), (90, 83, 26), (90, 91, 89), (90, 26, 27), (90, 27, 91), (90, 85, 83), (90, 89, 85), (92, 84, 86), (92, 86, 87), (92, 87, 88), (92, 88, 89), (93, 92, 89), (94, 89, 91), (94, 27, 28), (94, 91, 27), (94, 93, 89), (95, 96, 84), (95, 84, 92), (95, 92, 93), (95, 94, 28), (95, 93, 94), (97, 96, 95), (97, 98, 96), (97, 99, 98), (97, 100, 99), (97, 101, 100), (102, 97, 95), (102, 95, 28), (102, 103, 101), (102, 28, 29), (102, 29, 103), (102, 101, 97), (104, 96, 98), (104, 98, 99), (104, 99, 100), (104, 100, 101), (105, 104, 101), (106, 101, 103), (106, 29, 30), (106, 103, 29), (106, 105, 101), (107, 108, 96), (107, 96, 104), (107, 104, 105), (107, 106, 30), (107, 105, 106), (109, 110, 108), (109, 111, 110), (109, 112, 111), (109, 113, 112), (109, 108, 107), (114, 113, 109), (114, 109, 107), (114, 107, 30), (114, 115, 113), (114, 30, 31), (114, 31, 115), (116, 108, 110), (116, 110, 111), (116, 111, 112), (116, 112, 113), (117, 113, 115), (117, 116, 113), (117, 31, 32), (117, 115, 31), (118, 119, 108), (118, 117, 32), (118, 108, 116), (118, 116, 117), (120, 121, 122), (120, 123, 121), (120, 124, 119), (120, 119, 118), (120, 122, 124), (125, 126, 123), (125, 123, 120), (125, 33, 126), (125, 32, 33), (125, 120, 118), (125, 118, 32), (127, 122, 121), (127, 121, 123), (127, 119, 124), (127, 124, 122), (128, 127, 123), (129, 123, 126), (129, 126, 33), (129, 33, 34), (129, 128, 123), (130, 119, 127), (130, 131, 119), (130, 127, 128), (130, 129, 34), (130, 128, 129), (132, 133, 131), (132, 134, 133), (132, 135, 134), (132, 136, 135), (132, 131, 130), (137, 136, 132), (137, 138, 136), (137, 35, 138), (137, 34, 35), (137, 130, 34), (137, 132, 130), (139, 131, 133), (139, 133, 134), (139, 134, 135), (139, 135, 136), (140, 139, 136), (140, 136, 138), (140, 138, 35), (140, 35, 36), (141, 142, 131), (141, 139, 140), (141, 131, 139), (141, 140, 36), (143, 144, 142), (143, 145, 144), (143, 146, 145), (143, 147, 146), (143, 142, 141), (148, 147, 143), (148, 149, 147), (148, 36, 37), (148, 37, 149), (148, 141, 36), (148, 143, 141), (150, 142, 144), (150, 144, 145), (150, 145, 146), (150, 146, 147), (151, 150, 147), (151, 147, 149), (151, 37, 38), (151, 149, 37), (152, 153, 142), (152, 142, 150), (152, 150, 151), (152, 151, 38), (154, 155, 153), (154, 156, 155), (154, 157, 156), (154, 153, 152), (154, 158, 157), (159, 154, 152), (159, 158, 154), (159, 160, 158), (159, 152, 38), (159, 38, 39), (159, 39, 160), (161, 153, 155), (161, 155, 156), (161, 156, 157), (161, 157, 158), (162, 161, 158), (162, 158, 160), (162, 39, 40), (162, 160, 39), (163, 164, 153), (163, 153, 161), (163, 161, 162), (163, 162, 40), (165, 164, 163), (165, 166, 164), (165, 167, 166), (165, 168, 167), (165, 169, 168), (170, 163, 40), (170, 165, 163), (170, 169, 165), (170, 171, 169), (170, 40, 41), (170, 41, 171), (172, 164, 166), (172, 166, 167), (172, 167, 168), (172, 168, 169), (173, 172, 169), (173, 169, 171), (173, 41, 42), (173, 171, 41), (174, 175, 164), (174, 164, 172), (174, 172, 173), (174, 173, 42), (176, 175, 174), (176, 177, 175), (176, 178, 177), (176, 179, 178), (176, 180, 179), (181, 176, 174), (181, 180, 176), (182, 174, 42), (182, 181, 174), (182, 180, 181), (182, 183, 180), (182, 42, 43), (182, 43, 183), (184, 175, 177), (184, 177, 178), (184, 178, 179), (184, 179, 180), (185, 184, 180), (185, 180, 183), (185, 43, 44), (185, 183, 43), (186, 184, 185), (186, 185, 44), (186, 52, 175), (186, 175, 184), (187, 47, 53), (187, 45, 47), (187, 52, 186), (187, 48, 45), (187, 53, 52), (188, 187, 186), (188, 48, 187), (189, 186, 44), (189, 188, 186), (189, 49, 48), (189, 48, 188), (189, 50, 49), (189, 44, 50), (190, 15, 25), (190, 72, 70), (190, 21, 23), (190, 25, 72), (190, 16, 21), (190, 70, 16), (190, 23, 15), (191, 192, 193), (191, 194, 192), (195, 193, 196), (195, 191, 193), (197, 196, 198), (197, 195, 196), (199, 198, 200), (199, 197, 198), (201, 200, 202), (201, 199, 200), (203, 202, 204), (203, 201, 202), (205, 204, 206), (205, 203, 204), (207, 206, 208), (207, 205, 206), (209, 208, 210), (209, 207, 208), (211, 210, 212), (211, 209, 210), (213, 211, 212), (214, 213, 212), (215, 213, 214), (216, 215, 214), (217, 215, 216), (218, 217, 216), (219, 217, 218), (220, 221, 222), (221, 220, 223), (223, 224, 221), (224, 223, 225), (225, 226, 224), (226, 225, 227), (227, 228, 226), (228, 227, 229), (229, 230, 228), (230, 229, 231), (231, 232, 233), (233, 230, 231), (232, 234, 235), (235, 233, 232), (234, 236, 237), (237, 235, 234), (236, 238, 239), (239, 237, 236), (238, 240, 241), (241, 239, 238), (240, 242, 243), (243, 241, 240), (242, 244, 245), (245, 243, 242), (246, 247, 244), (245, 244, 247), (203, 205, 248), (203, 248, 249), (201, 249, 250), (201, 203, 249), (251, 250, 252), (251, 201, 250), (199, 201, 251), (197, 251, 253), (197, 199, 251), (195, 253, 254), (195, 197, 253), (191, 254, 255), (191, 195, 254), (194, 255, 256), (194, 191, 255), (257, 194, 256), (258, 194, 257), (259, 258, 257), (260, 258, 259), (261, 260, 259), (262, 260, 261), (263, 262, 261), (264, 263, 265), (266, 262, 263), (267, 264, 268), (267, 263, 264), (267, 266, 263), (269, 268, 270), (269, 267, 268), (271, 269, 270), (272, 273, 274), (272, 275, 273), (2, 272, 276), (2, 275, 272), (0, 276, 277), (0, 2, 276), (14, 277, 278), (14, 0, 277), (15, 278, 279), (15, 14, 278), (25, 279, 280), (25, 15, 279), (26, 280, 281), (26, 25, 280), (28, 281, 282), (28, 26, 281), (30, 282, 283), (30, 28, 282), (32, 30, 283), (284, 285, 286), (285, 284, 287), (284, 286, 288), (289, 288, 286), (288, 289, 290), (291, 290, 289), (290, 291, 292), (293, 292, 291), (292, 293, 294), (295, 294, 293), (294, 295, 296), (297, 296, 295), (296, 297, 298), (299, 298, 297), (298, 299, 300), (301, 300, 299), (302, 303, 304), (303, 302, 305), (305, 306, 303), (306, 305, 307), (307, 308, 306), (308, 307, 309), (309, 310, 308), (310, 309, 311), (311, 312, 310), (312, 311, 313), (313, 314, 312), (314, 313, 315), (315, 316, 314), (316, 315, 317), (318, 316, 317), (317, 319, 318), (320, 318, 319), (319, 321, 320), (322, 320, 321), (321, 323, 322), (324, 322, 323), (323, 325, 324), (326, 324, 325), (325, 327, 326), (328, 326, 327), (327, 329, 328), (330, 328, 329), (329, 331, 330), (332, 330, 331), (331, 333, 332), (332, 333, 334), (335, 334, 333), (304, 336, 302), (337, 302, 336), (338, 339, 340), (4, 71, 341), (340, 342, 343), (344, 345, 55), (342, 340, 339), (345, 346, 55), (340, 347, 338), (348, 5, 4), (349, 350, 345), (351, 52, 54), (345, 344, 349), (347, 340, 343), (343, 348, 347), (352, 353, 354), (346, 345, 350), (338, 354, 339), (355, 356, 353), (354, 338, 352), (353, 352, 355), (71, 84, 357), (358, 322, 359), (348, 343, 5), (360, 341, 71), (84, 96, 357), (359, 324, 361), (357, 360, 71), (355, 362, 356), (362, 355, 363), (96, 108, 364), (4, 365, 348), (4, 341, 365), (364, 357, 96), (363, 366, 362), (366, 367, 368), (108, 119, 369), (369, 364, 108), (361, 326, 370), (119, 131, 371), (366, 363, 367), (367, 372, 368), (373, 374, 375), (372, 373, 376), (377, 378, 379), (142, 380, 131), (376, 368, 372), (381, 382, 350), (371, 369, 119), (375, 376, 373), (380, 371, 131), (374, 383, 384), (350, 349, 381), (378, 377, 382), (384, 375, 374), (385, 386, 387), (388, 332, 334), (383, 385, 389), (382, 381, 378), (386, 377, 379), (389, 384, 383), (379, 387, 386), (153, 390, 142), (380, 142, 390), (54, 391, 351), (387, 389, 385), (153, 392, 390), (164, 393, 392), (392, 153, 164), (175, 351, 393), (393, 164, 175), (351, 175, 52), (391, 55, 346), (391, 54, 55), (310, 312, 394), (395, 306, 308), (396, 397, 316), (312, 314, 398), (399, 303, 306), (308, 400, 395), (397, 398, 314), (303, 399, 401), (324, 359, 322), (314, 316, 397), (401, 304, 303), (306, 395, 399), (308, 310, 400), (304, 401, 402), (320, 403, 318), (316, 318, 396), (402, 336, 304), (403, 396, 318), (322, 358, 320), (403, 320, 358), (326, 361, 324), (328, 370, 326), (330, 404, 328), (370, 328, 404), (405, 406, 388), (332, 407, 330), (404, 330, 407), (332, 388, 407), (388, 334, 405), (394, 400, 310), (398, 394, 312), (408, 409, 410), (411, 335, 408), (412, 413, 408), (409, 408, 413), (414, 415, 416), (415, 417, 418), (419, 414, 416), (416, 420, 421), (416, 421, 419), (422, 423, 424), (417, 425, 418), (418, 426, 427), (418, 416, 415), (425, 428, 418), (416, 429, 420), (427, 430, 424), (431, 335, 333), (333, 331, 432), (429, 433, 434), (429, 416, 433), (435, 436, 429), (434, 435, 429), (426, 418, 428), (437, 434, 433), (418, 427, 424), (438, 439, 433), (440, 424, 430), (441, 442, 423), (424, 443, 422), (439, 437, 433), (444, 432, 331), (424, 440, 445), (424, 445, 443), (423, 446, 438), (439, 438, 447), (446, 447, 438), (448, 441, 422), (423, 422, 441), (446, 423, 442), (449, 448, 422), (450, 408, 335), (451, 452, 453), (452, 454, 453), (454, 455, 453), (456, 457, 323), (458, 444, 329), (329, 327, 458), (331, 329, 444), (459, 456, 321), (325, 323, 457), (457, 460, 325), (327, 325, 460), (323, 321, 456), (333, 432, 431), (321, 319, 459), (335, 431, 450), (319, 317, 461), (317, 315, 462), (461, 459, 319), (462, 461, 317), (463, 462, 315), (315, 313, 463), (463, 313, 464), (309, 465, 466), (311, 464, 313), (307, 467, 465), (464, 311, 466), (309, 466, 311), (305, 468, 467), (465, 309, 307), (467, 307, 305), (468, 305, 302), (460, 458, 327), (302, 337, 468), (453, 468, 337), (453, 402, 469), (402, 453, 336), (337, 336, 453), (469, 451, 453), (436, 469, 402), (401, 436, 402), (429, 436, 401), (429, 401, 399), (399, 420, 429), (420, 399, 395), (395, 421, 420), (421, 395, 400), (400, 419, 421), (419, 400, 394), (394, 414, 419), (414, 394, 398), (398, 415, 414), (415, 398, 397), (397, 417, 415), (396, 417, 397), (417, 396, 425), (403, 425, 396), (425, 403, 428), (358, 428, 403), (428, 358, 426), (359, 426, 358), (426, 359, 427), (361, 427, 359), (427, 361, 430), (370, 430, 361), (430, 370, 440), (404, 440, 370), (440, 404, 445), (407, 422, 443), (422, 407, 388), (407, 445, 404), (445, 407, 443), (449, 422, 388), (406, 470, 449), (406, 449, 388), (334, 335, 411), (411, 405, 334), (408, 450, 471), (472, 412, 408), (472, 408, 471), (473, 471, 474), (473, 472, 471), (475, 473, 474), (476, 474, 477), (476, 475, 474), (478, 476, 477), (479, 478, 477), (480, 477, 481), (480, 479, 477), (482, 480, 481), (483, 481, 484), (483, 482, 481), (485, 483, 484), (486, 484, 487), (486, 485, 484), (488, 487, 489), (488, 486, 487), (490, 488, 489), (491, 492, 493), (494, 493, 495), (496, 495, 497), (498, 497, 499), (500, 499, 501), (502, 501, 503), (504, 503, 505), (506, 505, 507), (508, 507, 509), (510, 509, 511), (512, 511, 513), (514, 513, 515), (516, 471, 450), (516, 474, 471), (516, 450, 431), (517, 477, 474), (517, 481, 477), (517, 474, 516), (518, 484, 481), (518, 487, 484), (518, 489, 487), (518, 481, 517), (518, 515, 489), (519, 468, 520), (519, 520, 521), (519, 521, 522), (519, 522, 523), (524, 523, 525), (524, 519, 523), (526, 524, 525), (526, 525, 527), (526, 527, 528), (526, 528, 529), (530, 467, 468), (530, 524, 526), (530, 526, 529), (530, 531, 467), (530, 468, 519), (530, 519, 524), (532, 531, 530), (532, 530, 529), (532, 533, 531), (532, 529, 534), (532, 534, 533), (535, 467, 531), (535, 529, 536), (535, 531, 533), (535, 534, 529), (535, 533, 534), (537, 465, 467), (537, 467, 535), (537, 535, 536), (537, 538, 465), (539, 540, 538), (539, 541, 540), (539, 538, 537), (539, 537, 536), (539, 536, 541), (542, 538, 540), (542, 465, 538), (543, 542, 540), (543, 540, 541), (543, 536, 492), (543, 541, 536), (544, 466, 465), (544, 543, 492), (544, 542, 543), (544, 465, 542), (545, 466, 544), (545, 546, 466), (545, 547, 546), (548, 545, 544), (548, 547, 545), (548, 492, 491), (548, 544, 492), (548, 491, 547), (549, 466, 546), (549, 546, 547), (549, 491, 493), (549, 547, 491), (550, 464, 466), (550, 549, 493), (550, 466, 549), (550, 551, 464), (552, 553, 551), (552, 494, 553), (552, 493, 494), (552, 550, 493), (552, 551, 550), (554, 551, 553), (554, 494, 495), (554, 553, 494), (554, 464, 551), (555, 463, 464), (555, 556, 463), (555, 554, 495), (555, 464, 554), (557, 556, 555), (557, 496, 558), (557, 558, 556), (557, 495, 496), (557, 555, 495), (559, 463, 556), (559, 558, 496), (559, 556, 558), (559, 496, 497), (560, 462, 463), (560, 561, 462), (560, 559, 497), (560, 463, 559), (562, 498, 563), (562, 561, 560), (562, 560, 497), (562, 563, 561), (562, 497, 498), (564, 498, 499), (564, 563, 498), (564, 462, 561), (564, 561, 563), (565, 461, 462), (565, 462, 564), (565, 564, 499), (565, 566, 461), (567, 568, 566), (567, 499, 500), (567, 500, 568), (567, 566, 565), (567, 565, 499), (569, 566, 568), (569, 500, 501), (569, 568, 500), (569, 461, 566), (570, 459, 461), (570, 461, 569), (570, 569, 501), (570, 571, 459), (572, 571, 570), (572, 570, 501), (572, 573, 571), (572, 501, 502), (572, 502, 573), (574, 571, 573), (574, 502, 503), (574, 573, 502), (574, 459, 571), (575, 574, 503), (575, 456, 459), (575, 576, 456), (575, 459, 574), (577, 575, 503), (577, 576, 575), (577, 578, 576), (577, 503, 504), (577, 504, 578), (579, 456, 576), (579, 576, 578), (579, 504, 505), (579, 578, 504), (580, 581, 457), (580, 579, 505), (580, 457, 456), (580, 456, 579), (582, 580, 505), (582, 583, 581), (582, 505, 506), (582, 506, 583), (582, 581, 580), (584, 457, 581), (584, 581, 583), (585, 506, 507), (585, 583, 506), (585, 584, 583), (586, 460, 457), (586, 585, 507), (586, 584, 585), (586, 457, 584), (587, 588, 460), (587, 460, 586), (587, 589, 588), (590, 587, 586), (590, 589, 587), (590, 586, 507), (590, 507, 508), (590, 508, 589), (591, 460, 588), (591, 588, 589), (591, 508, 509), (591, 589, 508), (592, 458, 460), (592, 591, 509), (592, 460, 591), (593, 458, 592), (593, 594, 458), (593, 595, 594), (593, 592, 509), (593, 509, 510), (593, 510, 595), (596, 458, 594), (596, 594, 595), (597, 596, 595), (597, 510, 511), (597, 595, 510), (598, 444, 458), (598, 596, 597), (598, 597, 511), (598, 458, 596), (599, 600, 601), (599, 601, 444), (599, 444, 598), (602, 512, 600), (602, 511, 512), (602, 600, 599), (602, 599, 598), (602, 598, 511), (603, 601, 600), (603, 444, 601), (604, 512, 513), (604, 600, 512), (604, 603, 600), (605, 432, 444), (605, 444, 603), (605, 603, 604), (605, 604, 513), (606, 607, 432), (606, 608, 607), (606, 432, 605), (609, 605, 513), (609, 514, 608), (609, 513, 514), (609, 608, 606), (609, 606, 605), (610, 432, 607), (610, 607, 608), (611, 608, 514), (611, 514, 515), (611, 610, 608), (612, 432, 610), (612, 431, 432), (612, 611, 515), (612, 610, 611), (613, 516, 431), (613, 431, 612), (613, 517, 516), (614, 518, 517), (614, 515, 518), (614, 613, 612), (614, 612, 515), (614, 517, 613), (615, 453, 455), (520, 468, 453), (520, 615, 616), (520, 453, 615), (521, 617, 618), (521, 619, 617), (521, 616, 619), (521, 520, 616), (522, 620, 621), (522, 622, 620), (522, 618, 622), (522, 521, 618), (523, 623, 624), (523, 621, 623), (523, 522, 621), (525, 625, 626), (525, 624, 625), (525, 523, 624), (527, 626, 627), (527, 525, 626), (528, 527, 627), (408, 410, 470), (408, 405, 411), (405, 408, 406), (406, 408, 470), (628, 629, 630), (628, 630, 490), (631, 490, 489), (631, 489, 632), (631, 628, 490), (633, 629, 628), (66, 633, 634), (635, 634, 633), (634, 636, 66), (634, 635, 637), (636, 634, 637), (638, 637, 635), (635, 633, 639), (529, 528, 640), (641, 640, 528), (536, 529, 642), (640, 642, 529), (492, 536, 643), (642, 643, 536), (493, 492, 644), (643, 644, 492), (495, 493, 645), (644, 645, 493), (497, 495, 646), (645, 646, 495), (499, 497, 647), (646, 647, 497), (647, 648, 499), (501, 499, 648), (648, 649, 501), (503, 501, 649), (649, 650, 503), (505, 503, 650), (650, 651, 505), (507, 505, 651), (651, 652, 507), (509, 507, 652), (652, 653, 509), (511, 509, 653), (653, 654, 511), (513, 511, 654), (654, 655, 513), (515, 513, 655), (515, 655, 489), (632, 489, 655), (656, 641, 528), (627, 657, 656), (627, 656, 528), (658, 657, 627), (659, 657, 658), (660, 657, 659), (272, 657, 660), (661, 657, 272), (662, 274, 663), (664, 272, 662), (662, 285, 664), (663, 285, 662), (274, 662, 272), (287, 664, 285), (416, 665, 433), (666, 433, 665), (418, 667, 416), (665, 416, 667), (667, 418, 668), (424, 668, 418), (669, 424, 423), (424, 669, 668), (670, 423, 438), (423, 670, 669), (666, 670, 438), (438, 433, 666), (658, 627, 626), (434, 281, 280), (658, 626, 625), (434, 437, 281), (658, 625, 624), (658, 624, 623), (658, 623, 621), (658, 621, 620), (658, 620, 622), (658, 622, 618), (658, 618, 617), (629, 633, 671), (658, 617, 619), (435, 280, 279), (435, 434, 280), (658, 619, 277), (659, 658, 277), (672, 629, 671), (469, 279, 278), (630, 629, 672), (276, 659, 277), (436, 435, 279), (660, 659, 276), (436, 279, 469), (272, 660, 276), (452, 469, 278), (478, 630, 476), (452, 451, 469), (475, 630, 672), (475, 476, 630), (454, 452, 278), (455, 454, 278), (479, 630, 478), (473, 672, 673), (615, 455, 278), (473, 475, 672), (616, 278, 277), (480, 630, 479), (616, 615, 278), (482, 630, 480), (472, 473, 673), (619, 616, 277), (483, 630, 482), (485, 630, 483), (412, 472, 673), (486, 630, 485), (488, 630, 486), (413, 412, 673), (490, 630, 488), (409, 413, 673), (470, 409, 673), (674, 470, 673), (410, 409, 470), (449, 470, 674), (448, 449, 674), (448, 674, 675), (441, 448, 675), (676, 441, 675), (442, 441, 676), (677, 442, 676), (446, 442, 677), (283, 446, 677), (447, 446, 283), (439, 283, 282), (439, 447, 283), (437, 282, 281), (437, 439, 282), (636, 637, 678), (679, 680, 681), (679, 67, 678), (64, 682, 683), (684, 683, 682), (684, 682, 681), (64, 681, 682), (681, 64, 67), (685, 686, 687), (685, 60, 683), (688, 689, 58), (690, 691, 688), (689, 688, 691), (688, 692, 690), (692, 61, 687), (689, 693, 58), (693, 689, 691), (694, 695, 56), (695, 694, 696), (693, 694, 56), (694, 693, 696), (344, 55, 695), (697, 698, 301), (300, 301, 698), (698, 697, 699), (700, 699, 697), (699, 700, 701), (702, 701, 700), (701, 702, 703), (704, 703, 702), (703, 704, 705), (706, 705, 704), (705, 706, 707), (708, 707, 706), (707, 708, 709), (710, 709, 708), (709, 710, 638), (637, 638, 710), (711, 712, 713), (714, 715, 716), (717, 718, 716), (718, 717, 713), (719, 720, 712), (721, 722, 720), (639, 628, 722), (248, 723, 631), (248, 631, 632), (640, 641, 270), (640, 270, 268), (642, 268, 264), (642, 640, 268), (724, 265, 725), (643, 264, 265), (643, 724, 726), (643, 642, 264), (643, 265, 724), (727, 643, 726), (644, 643, 727), (645, 727, 728), (645, 644, 727), (646, 728, 729), (646, 645, 728), (647, 729, 730), (647, 646, 729), (648, 730, 731), (648, 647, 730), (649, 731, 732), (649, 648, 731), (650, 732, 733), (650, 649, 732), (252, 734, 735), (252, 735, 736), (651, 733, 737), (651, 650, 733), (652, 651, 737), (653, 252, 250), (653, 652, 737), (653, 737, 734), (653, 734, 252), (654, 250, 249), (654, 653, 250), (655, 249, 248), (655, 654, 249), (632, 655, 248), (738, 285, 663), (663, 274, 738), (739, 740, 741), (739, 742, 743), (740, 739, 744), (743, 744, 739), (738, 744, 743), (743, 742, 738), (741, 740, 745), (741, 746, 739), (747, 748, 749), (748, 747, 750), (745, 749, 748), (748, 750, 745), (751, 752, 753), (752, 751, 754), (752, 747, 753), (747, 752, 754), (755, 756, 751), (757, 758, 759), (757, 760, 756), (761, 762, 760), (342, 762, 343), (762, 761, 759), (759, 343, 762), (762, 342, 339), (339, 760, 762), (656, 270, 641), (763, 270, 656), (764, 765, 766), (766, 767, 768), (769, 287, 768), (768, 770, 769), (769, 771, 772), (772, 773, 774), (774, 775, 661), (764, 287, 776), (665, 246, 666), (665, 777, 246), (778, 779, 667), (665, 780, 777), (669, 225, 223), (667, 781, 665), (782, 780, 665), (781, 782, 665), (781, 667, 783), (227, 225, 669), (229, 227, 669), (779, 783, 667), (669, 223, 220), (229, 670, 231), (666, 238, 670), (669, 220, 668), (784, 668, 220), (785, 778, 667), (668, 786, 787), (668, 784, 788), (787, 785, 667), (666, 240, 238), (232, 231, 670), (234, 232, 670), (670, 229, 669), (666, 242, 240), (666, 244, 242), (244, 666, 246), (668, 788, 786), (236, 234, 670), (238, 236, 670), (668, 787, 667), (283, 677, 34), (34, 32, 283), (36, 34, 677), (677, 676, 36), (38, 36, 676), (676, 675, 38), (40, 38, 675), (675, 674, 40), (42, 40, 674), (674, 673, 42), (44, 42, 673), (673, 672, 44), (46, 44, 672), (672, 671, 46), (46, 671, 66), (633, 66, 671), (789, 702, 790), (791, 792, 793), (789, 704, 702), (791, 289, 794), (789, 795, 704), (796, 289, 793), (789, 389, 387), (796, 792, 356), (789, 797, 389), (796, 793, 792), (789, 790, 797), (789, 387, 795), (798, 706, 704), (798, 704, 795), (799, 796, 356), (798, 387, 379), (799, 291, 289), (798, 800, 387), (798, 795, 800), (798, 801, 706), (798, 379, 801), (799, 289, 796), (802, 803, 708), (804, 799, 356), (802, 708, 706), (802, 379, 378), (802, 706, 801), (802, 801, 805), (804, 356, 806), (802, 805, 379), (807, 799, 804), (802, 378, 808), (807, 804, 806), (802, 808, 803), (807, 291, 799), (809, 708, 803), (807, 810, 291), (809, 710, 708), (807, 806, 810), (809, 378, 381), (809, 808, 378), (811, 291, 810), (809, 803, 808), (811, 810, 806), (809, 812, 710), (809, 381, 813), (814, 354, 353), (809, 813, 812), (815, 811, 806), (815, 806, 362), (792, 353, 356), (816, 293, 291), (816, 811, 815), (816, 815, 362), (806, 356, 362), (816, 291, 811), (817, 816, 362), (818, 362, 366), (817, 362, 818), (819, 293, 816), (819, 816, 817), (819, 817, 818), (820, 366, 368), (819, 818, 821), (819, 821, 293), (822, 821, 818), (823, 368, 376), (822, 293, 821), (824, 822, 818), (825, 376, 375), (824, 818, 366), (826, 295, 293), (826, 824, 366), (826, 293, 822), (826, 822, 824), (827, 366, 820), (828, 697, 301), (827, 826, 366), (828, 301, 829), (830, 820, 831), (830, 295, 826), (832, 375, 384), (830, 826, 827), (832, 828, 829), (830, 831, 295), (832, 829, 833), (830, 827, 820), (832, 833, 375), (834, 831, 820), (834, 295, 831), (835, 384, 389), (836, 820, 368), (836, 834, 820), (837, 297, 295), (837, 295, 834), (837, 836, 368), (837, 834, 836), (838, 839, 297), (838, 297, 837), (838, 837, 368), (838, 368, 823), (800, 795, 387), (838, 823, 839), (840, 297, 839), (840, 839, 823), (841, 840, 823), (805, 801, 379), (841, 823, 376), (842, 297, 840), (842, 299, 297), (842, 840, 841), (842, 841, 376), (843, 299, 842), (843, 842, 376), (843, 825, 844), (812, 686, 684), (843, 376, 825), (812, 684, 680), (843, 844, 299), (812, 680, 710), (845, 844, 825), (845, 299, 844), (813, 691, 690), (813, 690, 686), (846, 825, 375), (846, 845, 825), (813, 686, 812), (847, 301, 299), (848, 349, 696), (848, 696, 691), (848, 691, 813), (848, 381, 349), (847, 846, 375), (848, 813, 381), (847, 845, 846), (847, 299, 845), (849, 829, 301), (850, 756, 760), (849, 833, 829), (850, 754, 756), (849, 375, 833), (850, 750, 754), (849, 847, 375), (850, 746, 750), (849, 301, 847), (850, 742, 746), (850, 285, 742), (851, 828, 832), (851, 697, 828), (852, 832, 384), (853, 760, 339), (852, 851, 832), (853, 339, 354), (854, 697, 851), (853, 850, 760), (854, 700, 697), (853, 855, 850), (856, 286, 285), (854, 851, 852), (854, 852, 384), (857, 858, 700), (856, 285, 850), (857, 384, 835), (856, 850, 855), (857, 835, 858), (856, 853, 354), (857, 700, 854), (856, 855, 853), (857, 854, 384), (859, 354, 814), (859, 814, 860), (859, 860, 286), (861, 700, 858), (859, 286, 856), (859, 856, 354), (861, 858, 835), (862, 860, 814), (862, 814, 353), (862, 286, 860), (863, 835, 389), (863, 861, 835), (864, 863, 389), (794, 289, 286), (864, 700, 861), (794, 286, 862), (864, 702, 700), (794, 862, 353), (680, 637, 710), (865, 353, 792), (864, 861, 863), (866, 790, 702), (866, 864, 389), (865, 794, 353), (866, 702, 864), (791, 865, 792), (866, 389, 797), (791, 794, 865), (866, 797, 790), (791, 793, 289), (709, 638, 715), (709, 715, 867), (707, 867, 868), (707, 709, 867), (705, 868, 869), (705, 707, 868), (703, 869, 870), (703, 705, 869), (701, 870, 871), (701, 703, 870), (699, 871, 872), (699, 701, 871), (698, 872, 873), (698, 699, 872), (300, 698, 873), (298, 873, 874), (298, 300, 873), (296, 874, 875), (296, 298, 874), (294, 875, 876), (294, 296, 875), (292, 876, 877), (292, 294, 876), (290, 877, 878), (290, 292, 877), (288, 878, 879), (288, 290, 878), (284, 879, 776), (284, 288, 879), (287, 284, 776), (880, 881, 882), (883, 884, 885), (886, 776, 882), (886, 887, 888), (882, 881, 886), (878, 877, 889), (885, 715, 883), (890, 884, 883), (889, 880, 776), (891, 715, 714), (891, 892, 890), (884, 890, 892), (892, 891, 893), (883, 715, 890), (714, 893, 891), (888, 894, 895), (888, 776, 886), (887, 886, 881), (882, 776, 880), (890, 715, 891), (894, 888, 887), (874, 873, 896), (895, 776, 888), (715, 885, 897), (765, 895, 894), (893, 714, 718), (889, 776, 879), (889, 879, 878), (876, 889, 877), (875, 889, 876), (896, 889, 875), (896, 871, 897), (896, 875, 874), (870, 897, 871), (872, 896, 873), (871, 896, 872), (868, 897, 869), (869, 897, 870), (897, 868, 867), (897, 867, 715), (892, 898, 884), (899, 892, 893), (899, 898, 892), (900, 899, 893), (718, 900, 893), (901, 713, 712), (901, 718, 713), (901, 900, 718), (720, 901, 712), (902, 901, 720), (722, 902, 720), (903, 902, 722), (628, 903, 722), (631, 903, 628), (270, 763, 904), (905, 906, 763), (904, 763, 907), (907, 763, 906), (763, 908, 909), (763, 909, 905), (910, 909, 908), (908, 763, 911), (910, 912, 913), (908, 911, 914), (915, 913, 912), (908, 912, 910), (916, 908, 917), (917, 908, 918), (914, 918, 908), (723, 919, 920), (912, 921, 915), (723, 248, 919), (915, 921, 922), (921, 923, 924), (723, 922, 921), (925, 723, 926), (922, 723, 925), (926, 723, 920), (921, 924, 927), (921, 927, 723), (921, 928, 923), (928, 921, 929), (930, 270, 904), (270, 930, 271), (930, 904, 931), (907, 931, 904), (931, 907, 932), (906, 932, 907), (932, 906, 933), (905, 933, 906), (933, 905, 934), (909, 934, 905), (934, 909, 935), (910, 935, 909), (935, 910, 219), (913, 219, 910), (219, 913, 217), (915, 217, 913), (217, 915, 215), (922, 215, 915), (215, 922, 213), (925, 213, 922), (213, 925, 211), (926, 211, 925), (211, 926, 209), (920, 209, 926), (209, 920, 207), (919, 207, 920), (207, 919, 205), (248, 205, 919), (734, 737, 936), (735, 936, 937), (735, 734, 936), (938, 937, 939), (938, 735, 937), (736, 735, 938), (727, 940, 728), (941, 942, 222), (941, 222, 221), (226, 941, 224), (230, 943, 228), (228, 941, 226), (941, 228, 943), (941, 221, 224), (944, 731, 945), (237, 943, 235), (946, 247, 947), (948, 940, 949), (949, 940, 950), (947, 940, 946), (940, 947, 951), (233, 943, 230), (950, 940, 951), (946, 245, 247), (737, 733, 936), (936, 733, 937), (941, 937, 942), (732, 937, 733), (731, 944, 732), (937, 732, 952), (952, 732, 944), (937, 952, 953), (937, 954, 955), (235, 943, 233), (955, 942, 937), (937, 953, 954), (945, 729, 948), (730, 945, 731), (946, 243, 245), (946, 241, 243), (239, 943, 237), (940, 948, 729), (729, 728, 940), (729, 945, 730), (946, 239, 241), (946, 943, 239), (940, 956, 957), (724, 725, 956), (724, 956, 940), (726, 724, 940), (727, 726, 940), (887, 881, 958), (887, 958, 959), (894, 887, 959), (960, 894, 959), (765, 894, 960), (767, 960, 961), (767, 765, 960), (770, 767, 961), (962, 770, 961), (771, 770, 962), (773, 962, 963), (773, 771, 962), (775, 963, 656), (775, 773, 963), (657, 775, 656), (777, 947, 246), (247, 246, 947), (780, 951, 777), (947, 777, 951), (782, 950, 780), (951, 780, 950), (781, 949, 782), (950, 782, 949), (783, 948, 781), (949, 781, 948), (779, 945, 783), (948, 783, 945), (778, 944, 779), (945, 779, 944), (785, 952, 778), (944, 778, 952), (787, 953, 785), (952, 785, 953), (786, 954, 787), (953, 787, 954), (788, 955, 786), (954, 786, 955), (784, 942, 788), (955, 788, 942), (784, 220, 942), (222, 942, 220), (759, 5, 343), (6, 5, 759), (758, 6, 759), (7, 6, 758), (753, 7, 758), (8, 7, 753), (749, 8, 753), (9, 8, 749), (740, 9, 749), (11, 9, 740), (11, 744, 1), (744, 11, 740), (273, 744, 274), (273, 1, 744), (275, 1, 273), (2, 1, 275), (964, 965, 348), (964, 365, 341), (964, 348, 365), (964, 966, 967), (968, 969, 970), (968, 970, 971), (972, 971, 966), (972, 968, 971), (973, 966, 964), (973, 341, 360), (973, 964, 341), (973, 972, 966), (974, 969, 968), (974, 975, 969), (976, 977, 978), (976, 978, 979), (976, 979, 980), (981, 974, 968), (981, 968, 972), (982, 973, 360), (982, 972, 973), (982, 981, 972), (983, 984, 975), (983, 975, 974), (985, 974, 981), (985, 983, 974), (986, 360, 357), (986, 982, 360), (986, 985, 981), (986, 981, 982), (987, 988, 984), (987, 984, 983), (989, 987, 983), (989, 983, 985), (990, 357, 364), (990, 986, 357), (990, 985, 986), (990, 989, 985), (991, 992, 988), (991, 988, 987), (993, 991, 987), (993, 987, 989), (994, 369, 371), (994, 364, 369), (994, 993, 989), (994, 989, 990), (994, 990, 364), (995, 996, 992), (995, 992, 991), (997, 995, 991), (997, 991, 993), (998, 371, 380), (998, 994, 371), (998, 993, 994), (998, 997, 993), (999, 1000, 996), (999, 996, 995), (1001, 995, 997), (1001, 999, 995), (1002, 380, 390), (1002, 998, 380), (1002, 997, 998), (1002, 1001, 997), (1003, 1004, 1000), (1003, 1000, 999), (1005, 999, 1001), (1005, 1003, 999), (1006, 1002, 390), (1006, 1001, 1002), (1006, 1005, 1001), (1007, 1008, 1004), (1009, 1010, 1011), (1007, 1004, 1003), (1012, 1003, 1005), (1013, 1009, 1011), (1012, 1007, 1003), (1014, 390, 392), (1014, 1006, 390), (1014, 1005, 1006), (1014, 1012, 1005), (1015, 1011, 1008), (1015, 1008, 1007), (1016, 1017, 351), (1018, 1007, 1012), (391, 1016, 351), (1018, 1015, 1007), (1019, 393, 351), (1019, 392, 393), (1019, 1012, 1014), (971, 970, 976), (1019, 1018, 1012), (971, 976, 980), (1019, 1014, 392), (1020, 1019, 351), (1020, 1013, 1011), (966, 980, 1021), (1020, 351, 1017), (966, 1021, 967), (1020, 1017, 1022), (1020, 1022, 1023), (1020, 1023, 1013), (966, 971, 980), (1020, 1015, 1018), (1020, 1018, 1019), (1020, 1011, 1015), (964, 967, 965), (1024, 1016, 391), (1024, 350, 1025), (1026, 1025, 1027), (1028, 1017, 1027), (1029, 1028, 1030), (1030, 1031, 1029), (1022, 1017, 1029), (1028, 1029, 1017), (1023, 1022, 1032), (1031, 1033, 1032), (1034, 1033, 1035), (1034, 1013, 1023), (1013, 1036, 1009), (1037, 1036, 1035), (1009, 1038, 1010), (1039, 1038, 1037), (1040, 382, 377), (1040, 350, 382), (1041, 1042, 1043), (1041, 1043, 1044), (1045, 1044, 1046), (1045, 1041, 1044), (1047, 1040, 377), (1047, 377, 386), (1047, 1046, 1040), (1047, 1045, 1046), (1048, 1042, 1041), (1048, 1049, 1042), (1050, 1048, 1041), (1050, 1041, 1045), (1051, 1045, 1047), (1052, 1035, 1033), (1051, 1047, 386), (1052, 1037, 1035), (1052, 1039, 1037), (1051, 1050, 1045), (1053, 1054, 1049), (1053, 1049, 1048), (1055, 1048, 1050), (1055, 1053, 1048), (1056, 1050, 1051), (1056, 1055, 1050), (1056, 386, 385), (1056, 1051, 386), (1057, 1058, 1054), (1057, 1054, 1053), (1059, 1057, 1053), (1059, 1053, 1055), (1060, 385, 383), (1060, 1055, 1056), (1060, 1056, 385), (1060, 1059, 1055), (1061, 1062, 1058), (1061, 1058, 1057), (1063, 1061, 1057), (1063, 1057, 1059), (1064, 374, 373), (1064, 383, 374), (1064, 1063, 1059), (1064, 1059, 1060), (1064, 1060, 383), (1065, 1066, 1062), (1065, 1062, 1061), (1067, 1065, 1061), (1067, 1061, 1063), (1068, 373, 372), (1068, 1064, 373), (1068, 1063, 1064), (1068, 1067, 1063), (1069, 1070, 1066), (1069, 1066, 1065), (1071, 1065, 1067), (1071, 1069, 1065), (1072, 372, 367), (1072, 1068, 372), (1072, 1067, 1068), (1072, 1071, 1067), (1073, 1074, 1070), (1073, 1070, 1069), (1075, 1069, 1071), (1075, 1073, 1069), (1076, 1072, 367), (1076, 1071, 1072), (1076, 1075, 1071), (1077, 1078, 1074), (1077, 1074, 1073), (1079, 1080, 1081), (1082, 1073, 1075), (1082, 1077, 1073), (1083, 1079, 1081), (1084, 367, 363), (1084, 1076, 367), (1084, 1075, 1076), (1084, 1082, 1075), (1085, 1081, 1078), (1085, 1078, 1077), (1086, 1087, 352), (1088, 1077, 1082), (338, 1086, 352), (1088, 1085, 1077), (1089, 355, 352), (1089, 363, 355), (1089, 1082, 1084), (1044, 1043, 1052), (1089, 1088, 1082), (1089, 1084, 363), (1090, 1089, 352), (1090, 352, 1087), (1046, 1031, 1030), (1090, 1083, 1081), (1046, 1033, 1031), (1090, 1087, 1091), (1090, 1091, 1092), (1090, 1092, 1083), (1046, 1052, 1033), (1090, 1085, 1088), (1046, 1044, 1052), (1090, 1088, 1089), (1090, 1081, 1085), (1040, 1025, 350), (1040, 1046, 1030), (1040, 1030, 1025), (1093, 1086, 338), (347, 1093, 338), (1094, 1093, 965), (1093, 347, 348), (348, 965, 1093), (1095, 965, 967), (1095, 1087, 1086), (1096, 967, 1021), (1091, 1087, 1096), (1096, 1097, 1091), (1098, 1096, 1087), (1099, 1021, 980), (1099, 1092, 1091), (1100, 980, 979), (1100, 1083, 1092), (1101, 979, 978), (1079, 1101, 1102), (1101, 1079, 1083), (1103, 978, 977), (1103, 1080, 1079), (889, 1104, 1105), (1105, 880, 889), (1106, 958, 881), (1107, 1106, 881), (1108, 1109, 881), (1109, 1107, 881), (916, 1107, 1109), (908, 916, 1109), (889, 896, 1110), (1110, 1104, 889), (1111, 1110, 897), (896, 897, 1110), (1112, 929, 921), (1113, 929, 1112), (884, 898, 1114), (884, 1114, 1113), (884, 1113, 1112), (1115, 897, 885), (897, 1115, 1111), (1115, 884, 1116), (631, 723, 927), (903, 927, 924), (903, 631, 927), (902, 924, 923), (902, 903, 924), (901, 923, 928), (901, 902, 923), (900, 928, 929), (900, 901, 928), (899, 929, 1113), (899, 900, 929), (1114, 899, 1113), (898, 899, 1114), (912, 1112, 921), (1112, 912, 1117), (1117, 912, 1109), (908, 1109, 912), (763, 656, 963), (911, 963, 962), (911, 763, 963), (914, 962, 961), (914, 911, 962), (918, 961, 960), (918, 914, 961), (917, 960, 959), (917, 918, 960), (1106, 959, 958), (916, 917, 959), (1107, 959, 1106), (1107, 916, 959), (956, 1118, 1119), (956, 1119, 957), (725, 263, 1118), (725, 1118, 956), (265, 263, 725), (253, 251, 1120), (253, 1120, 1121), (254, 1121, 1122), (254, 253, 1121), (255, 1122, 1123), (255, 254, 1122), (256, 1123, 1124), (256, 255, 1123), (257, 1124, 1125), (257, 256, 1124), (259, 1125, 1126), (259, 257, 1125), (261, 1126, 1118), (261, 259, 1126), (263, 261, 1118), (935, 219, 218), (935, 218, 1127), (934, 1127, 1128), (934, 935, 1127), (933, 1128, 1129), (933, 934, 1128), (932, 1129, 1130), (932, 933, 1129), (931, 1130, 1131), (931, 932, 1130), (930, 1131, 1132), (930, 931, 1131), (271, 1132, 1133), (271, 930, 1132), (269, 1133, 1134), (269, 271, 1133), (267, 1134, 1135), (267, 269, 1134), (266, 1135, 1136), (266, 267, 1135), (262, 266, 1136), (1137, 262, 1136), (260, 262, 1137), (1138, 260, 1137), (258, 260, 1138), (192, 258, 1138), (194, 258, 192), (736, 1120, 251), (736, 251, 252), (938, 1139, 1120), (938, 1120, 736), (939, 1139, 938), (941, 939, 937), (1140, 939, 941), (939, 1140, 1139), (941, 943, 1140), (1141, 1140, 943), (1142, 1141, 946), (943, 946, 1141), (946, 940, 957), (957, 1119, 1142), (1142, 946, 957), (1143, 977, 976), (976, 1144, 1143), (1144, 976, 970), (970, 1145, 1144), (1145, 970, 969), (969, 1146, 1145), (1146, 969, 975), (975, 1147, 1146), (1147, 975, 984), (984, 1148, 1147), (988, 1148, 984), (1148, 988, 1149), (992, 1149, 988), (1149, 992, 1150), (996, 1150, 992), (1150, 996, 1151), (1000, 1151, 996), (1151, 1000, 1152), (1004, 1152, 1000), (1152, 1004, 1153), (1008, 1153, 1004), (1153, 1008, 1154), (1011, 1155, 1156), (1155, 1011, 1010), (1011, 1154, 1008), (1154, 1011, 1156), (1157, 1010, 1158), (1159, 1155, 1157), (1010, 1157, 1155), (1157, 1160, 1159), (1160, 1157, 1039), (1158, 1039, 1157), (1039, 1052, 1160), (1161, 1160, 1052), (1052, 1043, 1161), (1162, 1161, 1043), (1043, 1042, 1162), (1163, 1162, 1042), (1042, 1049, 1163), (1164, 1163, 1049), (1049, 1054, 1164), (1165, 1164, 1054), (1166, 1165, 1058), (1054, 1058, 1165), (1167, 1166, 1062), (1058, 1062, 1166), (1168, 1167, 1066), (1062, 1066, 1167), (1169, 1168, 1070), (1066, 1070, 1168), (1170, 1169, 1074), (1070, 1074, 1169), (1171, 1170, 1078), (1074, 1078, 1170), (1172, 1171, 1081), (1078, 1081, 1171), (1172, 1081, 1080), (1080, 1173, 1172), (1174, 1175, 1080), (1175, 1174, 977), (1176, 1175, 1143), (1173, 1080, 1175), (1175, 1176, 1173), (977, 1143, 1175), (1177, 1155, 1159), (1159, 1160, 1177), (1155, 1177, 1112), (1178, 1173, 1176), (1177, 1160, 1116), (1116, 1112, 1177), (1109, 1147, 1117), (1111, 1164, 1110), (1165, 1110, 1164), (1111, 1116, 1160), (1178, 1109, 1108), (1104, 1110, 1169), (1109, 1178, 1143), (1108, 1173, 1178), (1112, 1152, 1153), (1112, 1153, 1154), (1104, 1172, 1173), (1112, 1117, 1152), (1112, 1154, 1156), (1112, 1156, 1155), (1173, 1108, 1104), (1104, 1169, 1170), (1104, 1170, 1171), (1104, 1171, 1172), (1169, 1110, 1168), (1168, 1110, 1167), (1167, 1110, 1166), (1166, 1110, 1165), (1111, 1160, 1161), (1109, 1143, 1144), (1176, 1143, 1178), (1111, 1161, 1162), (1146, 1109, 1145), (1148, 1117, 1147), (1164, 1111, 1163), (1109, 1144, 1145), (1163, 1111, 1162), (1147, 1109, 1146), (1152, 1117, 1151), (1149, 1117, 1148), (1150, 1117, 1149), (1151, 1117, 1150), (1179, 1180, 1141), (1181, 1182, 1183), (1140, 1184, 1185), (1139, 1186, 1187), (1119, 1188, 1142), (1189, 1190, 1191), (1192, 1121, 1193), (1194, 1183, 1141), (1180, 1194, 1141), (1192, 1195, 1122), (1140, 1196, 1184), (1197, 1198, 1119), (1141, 1199, 1140), (1187, 1193, 1121), (1140, 1200, 1139), (1201, 1139, 1202), (1142, 1203, 1204), (1188, 1205, 1142), (1139, 1201, 1186), (1142, 1206, 1207), (1142, 1207, 1208), (1142, 1209, 1206), (1142, 1179, 1141), (1191, 1190, 1123), (1210, 1202, 1139), (1120, 1139, 1121), (1142, 1204, 1179), (1181, 1211, 1141), (1200, 1212, 1139), (1213, 1191, 1123), (1214, 1215, 1140), (1216, 1217, 1142), (1199, 1214, 1140), (1212, 1210, 1139), (1140, 1185, 1218), (1205, 1216, 1142), (1139, 1187, 1121), (1119, 1219, 1188), (1119, 1220, 1219), (1221, 1222, 1126), (1198, 1223, 1119), (1189, 1224, 1124), (1126, 1119, 1118), (1140, 1225, 1196), (1226, 1225, 1140), (1119, 1223, 1220), (1222, 1197, 1119), (1125, 1124, 1224), (1215, 1226, 1140), (1224, 1221, 1125), (1119, 1126, 1222), (1126, 1125, 1221), (1209, 1142, 1217), (1140, 1218, 1200), (1190, 1189, 1123), (1124, 1123, 1189), (1123, 1122, 1213), (1195, 1213, 1122), (1121, 1192, 1122), (1199, 1141, 1211), (1142, 1208, 1203), (1182, 1181, 1141), (1183, 1182, 1141), (1227, 1228, 1229), (1230, 1231, 1232), (1130, 1129, 1233), (1130, 1233, 1234), (1131, 1235, 1236), (1237, 218, 1238), (202, 1239, 1240), (1240, 1230, 1241), (1236, 1227, 1242), (1131, 1236, 1242), (1243, 212, 1244), (1132, 1242, 1227), (204, 1241, 1230), (200, 1245, 1246), (1129, 1247, 1248), (1129, 1128, 1247), (196, 1249, 1250), (1250, 1251, 196), (1128, 1127, 1252), (198, 1251, 1253), (1252, 1127, 1254), (198, 196, 1251), (202, 1240, 1241), (1249, 193, 1255), (1128, 1252, 1256), (200, 1246, 1239), (200, 198, 1245), (1257, 192, 1258), (196, 193, 1249), (1259, 1255, 193), (1260, 1254, 1127), (193, 192, 1259), (1261, 216, 1262), (1137, 1263, 1138), (1132, 1227, 1229), (1264, 214, 1265), (210, 1244, 212), (1241, 204, 202), (1266, 1138, 1263), (1244, 210, 1267), (1268, 1136, 1269), (204, 1232, 1231), (210, 1270, 1267), (1271, 1137, 1272), (1263, 1137, 1271), (1262, 214, 1264), (1260, 218, 1237), (216, 1238, 218), (1265, 212, 1243), (1136, 1272, 1137), (1242, 1132, 1131), (1135, 1273, 1274), (1138, 1258, 192), (1235, 1131, 1130), (1130, 1234, 1235), (1259, 192, 1257), (1248, 1233, 1129), (1253, 1245, 198), (1239, 202, 200), (204, 1230, 1232), (1256, 1247, 1128), (1231, 206, 204), (1135, 1269, 1136), (208, 1275, 1270), (1127, 218, 1260), (1272, 1136, 1268), (1273, 1135, 1134), (1228, 1133, 1132), (206, 1231, 1275), (1269, 1135, 1274), (1276, 1134, 1133), (1134, 1276, 1273), (1238, 216, 1261), (1275, 208, 206), (1258, 1138, 1266), (1133, 1228, 1276), (214, 1262, 216), (1270, 210, 208), (212, 1265, 214), (1132, 1229, 1228), (1217, 1277, 1278), (1217, 1278, 1279), (1217, 1279, 1280), (1217, 1280, 1281), (1209, 1281, 1206), (1205, 1282, 1283), (1205, 1283, 1284), (1205, 1284, 1285), (1205, 1285, 1286), (1205, 1286, 1277), (1216, 1277, 1217), (1287, 1191, 1288), (1289, 1191, 1287), (1290, 1191, 1289), (1291, 1191, 1290), (1292, 1191, 1291), (1293, 1191, 1292), (1294, 1191, 1293), (1295, 1191, 1294), (1296, 1191, 1295), (1191, 1296, 1189), (1219, 1297, 1298), (1219, 1298, 1299), (1219, 1299, 1300), (1219, 1300, 1301), (1219, 1301, 1302), (1219, 1302, 1282), (1188, 1282, 1205), (1223, 1303, 1304), (1223, 1304, 1305), (1223, 1305, 1306), (1223, 1306, 1297), (1220, 1297, 1219), (1307, 1195, 1308), (1309, 1195, 1307), (1288, 1195, 1309), (1213, 1288, 1191), (1197, 1310, 1311), (1197, 1311, 1312), (1197, 1312, 1313), (1197, 1313, 1303), (1198, 1303, 1223), (1314, 1193, 1315), (1316, 1193, 1314), (1317, 1193, 1316), (1318, 1193, 1317), (1319, 1193, 1318), (1308, 1193, 1319), (1192, 1308, 1195), (1221, 1320, 1321), (1221, 1321, 1322), (1221, 1322, 1323), (1221, 1323, 1310), (1222, 1310, 1197), (1324, 1186, 1325), (1326, 1186, 1324), (1315, 1186, 1326), (1187, 1315, 1193), (1224, 1327, 1328), (1224, 1328, 1329), (1224, 1329, 1330), (1224, 1330, 1320), (1320, 1221, 1224), (1331, 1202, 1332), (1333, 1202, 1331), (1334, 1202, 1333), (1335, 1202, 1334), (1336, 1202, 1335), (1337, 1202, 1336), (1325, 1202, 1337), (1338, 1189, 1296), (1339, 1189, 1338), (1327, 1189, 1339), (1201, 1325, 1186), (1327, 1224, 1189), (1340, 1341, 1212), (1342, 1212, 1341), (1332, 1212, 1342), (1210, 1332, 1202), (1343, 1344, 1218), (1345, 1218, 1344), (1346, 1218, 1345), (1347, 1218, 1346), (1348, 1218, 1347), (1349, 1218, 1348), (1350, 1218, 1349), (1340, 1218, 1350), (1200, 1340, 1212), (1351, 1352, 1184), (1353, 1184, 1352), (1354, 1184, 1353), (1355, 1184, 1354), (1343, 1184, 1355), (1185, 1343, 1218), (1356, 1357, 1225), (1358, 1225, 1357), (1359, 1225, 1358), (1360, 1225, 1359), (1361, 1225, 1360), (1362, 1225, 1361), (1363, 1225, 1362), (1351, 1225, 1363), (1196, 1351, 1184), (1364, 1365, 1215), (1366, 1215, 1365), (1367, 1215, 1366), (1356, 1215, 1367), (1226, 1356, 1225), (1214, 1364, 1215), (1368, 1369, 1199), (1370, 1199, 1369), (1364, 1199, 1370), (1371, 1211, 1372), (1373, 1211, 1371), (1374, 1211, 1373), (1368, 1211, 1374), (1199, 1211, 1368), (1375, 1372, 1211), (1211, 1181, 1375), (1376, 1375, 1181), (1377, 1376, 1181), (1378, 1377, 1181), (1379, 1378, 1181), (1181, 1183, 1379), (1380, 1379, 1183), (1381, 1380, 1183), (1382, 1381, 1183), (1383, 1382, 1183), (1194, 1383, 1183), (1384, 1383, 1180), (1385, 1384, 1180), (1386, 1385, 1180), (1387, 1386, 1180), (1179, 1387, 1180), (1388, 1387, 1204), (1389, 1388, 1204), (1390, 1389, 1204), (1391, 1390, 1204), (1392, 1391, 1204), (1203, 1392, 1204), (1393, 1392, 1208), (1394, 1393, 1208), (1395, 1394, 1208), (1396, 1395, 1208), (1397, 1396, 1208), (1207, 1397, 1208), (1398, 1397, 1206), (1399, 1398, 1206), (1400, 1399, 1206), (1281, 1400, 1206), (1338, 1257, 1401), (1402, 1257, 1338), (1403, 1257, 1402), (1295, 1257, 1403), (1404, 1257, 1295), (1259, 1404, 1255), (1328, 1266, 1405), (1406, 1266, 1328), (1407, 1266, 1406), (1408, 1266, 1407), (1339, 1266, 1408), (1401, 1266, 1339), (1258, 1401, 1257), (1409, 1228, 1227), (1321, 1271, 1410), (1411, 1271, 1321), (1412, 1271, 1411), (1330, 1271, 1412), (1405, 1271, 1330), (1263, 1405, 1266), (1227, 1286, 1409), (1227, 1278, 1286), (1227, 1413, 1278), (1311, 1268, 1414), (1415, 1268, 1311), (1416, 1268, 1415), (1417, 1268, 1416), (1323, 1268, 1417), (1410, 1268, 1323), (1236, 1418, 1419), (1236, 1420, 1418), (1236, 1400, 1420), (1236, 1421, 1400), (1413, 1236, 1280), (1419, 1280, 1236), (1272, 1410, 1271), (1413, 1227, 1236), (1274, 1422, 1304), (1274, 1304, 1313), (1274, 1313, 1414), (1423, 1234, 1424), (1425, 1234, 1423), (1398, 1234, 1425), (1421, 1234, 1398), (1234, 1426, 1396), (1396, 1424, 1234), (1269, 1414, 1268), (1235, 1421, 1236), (1276, 1306, 1422), (1276, 1427, 1306), (1276, 1428, 1427), (1276, 1298, 1428), (1276, 1429, 1298), (1430, 1391, 1248), (1393, 1248, 1391), (1426, 1248, 1393), (1273, 1422, 1274), (1233, 1426, 1234), (1228, 1302, 1429), (1228, 1431, 1302), (1228, 1283, 1431), (1228, 1409, 1283), (1429, 1276, 1228), (1388, 1430, 1256), (1432, 1388, 1256), (1433, 1432, 1256), (1434, 1433, 1256), (1435, 1434, 1256), (1386, 1435, 1256), (1436, 1386, 1256), (1247, 1430, 1248), (1382, 1254, 1437), (1384, 1254, 1382), (1436, 1254, 1384), (1252, 1436, 1256), (1438, 1372, 1237), (1376, 1237, 1372), (1439, 1237, 1376), (1378, 1237, 1439), (1440, 1237, 1378), (1441, 1237, 1440), (1442, 1237, 1441), (1380, 1237, 1442), (1437, 1237, 1380), (1260, 1437, 1254), (1369, 1261, 1443), (1444, 1261, 1369), (1445, 1261, 1444), (1446, 1261, 1445), (1447, 1261, 1446), (1448, 1261, 1447), (1449, 1261, 1448), (1450, 1261, 1449), (1374, 1261, 1450), (1438, 1261, 1374), (1238, 1438, 1237), (1365, 1264, 1451), (1370, 1264, 1365), (1443, 1264, 1370), (1262, 1443, 1261), (1243, 1367, 1451), (1243, 1452, 1367), (1243, 1453, 1452), (1243, 1357, 1453), (1243, 1454, 1357), (1265, 1451, 1264), (1244, 1454, 1243), (1267, 1363, 1454), (1267, 1352, 1363), (1267, 1455, 1352), (1270, 1455, 1267), (1275, 1355, 1455), (1275, 1456, 1355), (1275, 1457, 1456), (1275, 1344, 1457), (1275, 1458, 1344), (1458, 1275, 1231), (1231, 1350, 1458), (1231, 1459, 1350), (1231, 1341, 1459), (1231, 1460, 1341), (1460, 1231, 1230), (1460, 1230, 1240), (1461, 1342, 1240), (1460, 1240, 1342), (1240, 1462, 1461), (1240, 1463, 1462), (1240, 1464, 1463), (1240, 1331, 1464), (1240, 1465, 1331), (1239, 1465, 1240), (1324, 1466, 1246), (1337, 1246, 1466), (1465, 1246, 1337), (1246, 1467, 1324), (1245, 1467, 1246), (1468, 1314, 1253), (1326, 1253, 1314), (1467, 1253, 1326), (1251, 1468, 1253), (1307, 1250, 1469), (1470, 1250, 1307), (1471, 1250, 1470), (1319, 1250, 1471), (1468, 1250, 1319), (1287, 1255, 1404), (1472, 1255, 1287), (1309, 1255, 1472), (1469, 1255, 1309), (1249, 1469, 1250), (1199, 1364, 1214), (1221, 1310, 1222), (1197, 1303, 1198), (1215, 1356, 1226), (1275, 1455, 1270), (1276, 1422, 1273), (1225, 1351, 1196), (1223, 1297, 1220), (1219, 1282, 1188), (1184, 1343, 1185), (1218, 1340, 1200), (1205, 1277, 1216), (1274, 1414, 1269), (1267, 1454, 1244), (1217, 1281, 1209), (1212, 1332, 1210), (1186, 1315, 1187), (1208, 1392, 1203), (1202, 1325, 1201), (1206, 1397, 1207), (1243, 1451, 1265), (1268, 1410, 1272), (1271, 1405, 1263), (1264, 1443, 1262), (1204, 1387, 1179), (1193, 1308, 1192), (1180, 1383, 1194), (1195, 1288, 1213), (1266, 1401, 1258), (1261, 1438, 1238), (1257, 1404, 1259), (1237, 1437, 1260), (1255, 1469, 1249), (1254, 1436, 1252), (1256, 1430, 1247), (1250, 1468, 1251), (1248, 1426, 1233), (1253, 1467, 1245), (1234, 1421, 1235), (1246, 1465, 1239), (1426, 1394, 1395), (1433, 1434, 1387), (1319, 1471, 1308), (1409, 1286, 1285), (1424, 1397, 1423), (1432, 1433, 1387), (1430, 1389, 1390), (1438, 1373, 1371), (1436, 1384, 1385), (1439, 1376, 1377), (1367, 1366, 1451), (1309, 1472, 1288), (1438, 1374, 1373), (1310, 1415, 1311), (1297, 1428, 1298), (1365, 1364, 1370), (1426, 1393, 1394), (1395, 1396, 1426), (1342, 1341, 1460), (1377, 1378, 1439), (1388, 1432, 1387), (1431, 1282, 1302), (1282, 1431, 1283), (1397, 1424, 1396), (1299, 1298, 1429), (1323, 1417, 1310), (1409, 1285, 1284), (1323, 1322, 1410), (1422, 1306, 1305), (1413, 1280, 1279), (1328, 1327, 1406), (1313, 1312, 1414), (1290, 1289, 1404), (1429, 1302, 1301), (1385, 1386, 1436), (1382, 1383, 1384), (1421, 1398, 1399), (1328, 1405, 1329), (1317, 1316, 1468), (1425, 1423, 1397), (1415, 1310, 1416), (1350, 1459, 1340), (1442, 1441, 1379), (1407, 1406, 1327), (1279, 1278, 1413), (1399, 1400, 1421), (1330, 1412, 1320), (1412, 1411, 1320), (1400, 1281, 1420), (1471, 1470, 1308), (1370, 1369, 1443), (1368, 1444, 1369), (1390, 1391, 1430), (1321, 1410, 1322), (1430, 1388, 1389), (1314, 1468, 1316), (1435, 1387, 1434), (1342, 1461, 1332), (1326, 1324, 1467), (1437, 1380, 1381), (1440, 1379, 1441), (1450, 1449, 1368), (1371, 1372, 1438), (1462, 1332, 1461), (1445, 1368, 1446), (1311, 1414, 1312), (1427, 1297, 1306), (1422, 1305, 1304), (1313, 1304, 1303), (1297, 1427, 1428), (1284, 1283, 1409), (1339, 1338, 1401), (1330, 1329, 1405), (1338, 1296, 1402), (1295, 1403, 1296), (1403, 1402, 1296), (1391, 1392, 1393), (1309, 1307, 1469), (1387, 1435, 1386), (1314, 1315, 1326), (1381, 1382, 1437), (1307, 1308, 1470), (1417, 1416, 1310), (1429, 1300, 1299), (1429, 1301, 1300), (1278, 1277, 1286), (1321, 1320, 1411), (1287, 1404, 1289), (1408, 1407, 1327), (1339, 1408, 1327), (1398, 1425, 1397), (1287, 1288, 1472), (1379, 1440, 1378), (1331, 1465, 1333), (1380, 1442, 1379), (1466, 1325, 1337), (1372, 1375, 1376), (1368, 1445, 1444), (1352, 1351, 1363), (1355, 1456, 1343), (1457, 1343, 1456), (1452, 1453, 1356), (1454, 1360, 1359), (1353, 1352, 1455), (1341, 1340, 1459), (1374, 1450, 1368), (1449, 1448, 1368), (1345, 1344, 1458), (1334, 1333, 1465), (1458, 1348, 1347), (1454, 1363, 1362), (1453, 1357, 1356), (1455, 1355, 1354), (1458, 1350, 1349), (1465, 1337, 1336), (1332, 1464, 1331), (1325, 1466, 1324), (1404, 1295, 1294), (1332, 1462, 1463), (1404, 1294, 1293), (1404, 1292, 1291), (1448, 1447, 1368), (1404, 1293, 1292), (1404, 1291, 1290), (1465, 1335, 1334), (1458, 1349, 1348), (1447, 1446, 1368), (1454, 1361, 1360), (1454, 1358, 1357), (1343, 1457, 1344), (1455, 1354, 1353), (1367, 1452, 1356), (1454, 1359, 1358), (1332, 1463, 1464), (1465, 1336, 1335), (1418, 1420, 1281), (1280, 1419, 1281), (1419, 1418, 1281), (1468, 1319, 1318), (1468, 1318, 1317), (1458, 1347, 1346), (1458, 1346, 1345), (1454, 1362, 1361), (1365, 1451, 1366), (1105, 1104, 1108), (1116, 884, 1112), (639, 633, 628), (638, 639, 721), (722, 721, 639), (664, 287, 661), (661, 775, 657), (774, 773, 775), (774, 661, 287), (772, 771, 773), (772, 774, 287), (719, 638, 721), (769, 770, 771), (769, 772, 287), (1473, 1022, 1029), (1474, 1023, 1032), (1473, 1031, 1032), (1475, 1009, 1036), (1476, 1035, 1036), (1094, 1086, 1093), (977, 1174, 1103), (1080, 1103, 1174), (1102, 978, 1103), (1027, 1025, 1030), (1027, 1017, 1016), (1476, 1013, 1034), (1474, 1033, 1034), (1158, 1010, 1038), (1475, 1037, 1038), (1098, 1087, 1095), (1094, 965, 1095), (1477, 1092, 1099), (1097, 1021, 1099), (1478, 979, 1101), (346, 350, 1024), (1026, 1016, 1024), (1098, 967, 1096), (1478, 1083, 1100), (1477, 980, 1100), (346, 1024, 391), (1026, 1024, 1025), (1026, 1027, 1016), (1028, 1027, 1030), (1473, 1029, 1031), (1473, 1032, 1022), (1474, 1032, 1033), (1474, 1034, 1023), (1476, 1034, 1035), (1036, 1037, 1475), (1036, 1013, 1476), (1475, 1038, 1009), (1094, 1095, 1086), (1098, 1095, 967), (1477, 1099, 980), (1477, 1100, 1092), (1478, 1100, 979), (1478, 1101, 1083), (1102, 1101, 978), (1102, 1103, 1079), (1158, 1038, 1039), (1097, 1096, 1021), (1097, 1099, 1091), (711, 638, 719), (719, 721, 720), (635, 639, 638), (664, 661, 272), (681, 680, 684), (683, 684, 686), (683, 60, 64), (739, 746, 742), (745, 740, 749), (745, 750, 746), (678, 637, 680), (678, 67, 66), (687, 686, 690), (687, 61, 60), (688, 58, 61), (693, 691, 696), (693, 56, 58), (695, 696, 349), (695, 55, 56), (738, 274, 744), (738, 742, 285), (751, 753, 758), (751, 756, 754), (761, 757, 759), (757, 761, 760), (755, 758, 757), (747, 749, 753), (747, 754, 750), (679, 681, 67), (679, 678, 680), (636, 678, 66), (685, 687, 60), (685, 683, 686), (692, 688, 61), (692, 687, 690), (344, 695, 349), (741, 745, 746), (755, 751, 758), (755, 757, 756), (768, 767, 770), (717, 638, 711), (711, 719, 712), (766, 765, 767), (766, 768, 287), (717, 711, 713), (716, 638, 717), (716, 715, 638), (764, 766, 287), (895, 765, 764), (895, 764, 776), (714, 716, 718), (885, 884, 1115), (1115, 1116, 1111), (1105, 1108, 881), (880, 1105, 881)])
me_pcb_support.use_remesh_fix_poles = True
me_pcb_support.use_remesh_preserve_attributes = False
me_pcb_support.use_mirror_vertex_groups = False
me_pcb_support.update()

# ---- objects
ob_light = bpy.data.objects.new('Light', light_light)
ob_camera = bpy.data.objects.new('Camera', cam_camera)
ob_pcb_support = bpy.data.objects.new('PCB Support', me_pcb_support)

# ---- transforms, parenting, visibility, modifiers, constraints
ob_light.location = (4.076, 1.005, 5.904)
ob_light.rotation_euler = (0.6503, 0.05522, 1.866)
ob_light.lock_rotations_4d = False
ob_light.empty_display_type = 'ARROWS'
ob_light.color = (0.0, 0.0, 0.0, 0.0)
ob_light.lineart.crease_threshold = 0.0
ob_camera.location = (8.269, -37.32, 82.78)
ob_camera.rotation_euler = (0.5354, 0.07869, -1.317)
ob_camera.lock_rotations_4d = False
ob_camera.empty_display_type = 'ARROWS'
ob_camera.color = (0.0, 0.0, 0.0, 0.0)
ob_camera.display_type = 'WIRE'
ob_camera.lineart.crease_threshold = 0.0
ob_pcb_support.location = (0.0, 0.0, 0.0)
ob_pcb_support.lineart.crease_threshold = 0.0

# ---- collection membership
col_collection.objects.link(ob_light)
col_collection.objects.link(ob_camera)
col_collection.objects.link(ob_pcb_support)

# ---- scene / render settings (as saved in the file)
scene.camera = ob_camera
scene.frame_start = 1; scene.frame_end = 250; scene.frame_set(1)
scene.render.engine = 'BLENDER_EEVEE_NEXT'
scene.cycles.use_denoising = False
scene.cycles.samples = 128
scene.cycles.sampling_pattern = 'TABULATED_SOBOL'
scene.cycles.use_adaptive_sampling = False
scene.cycles.use_light_tree = False
scene.view_settings.view_transform = 'Filmic'
bpy.context.view_layer.update()
